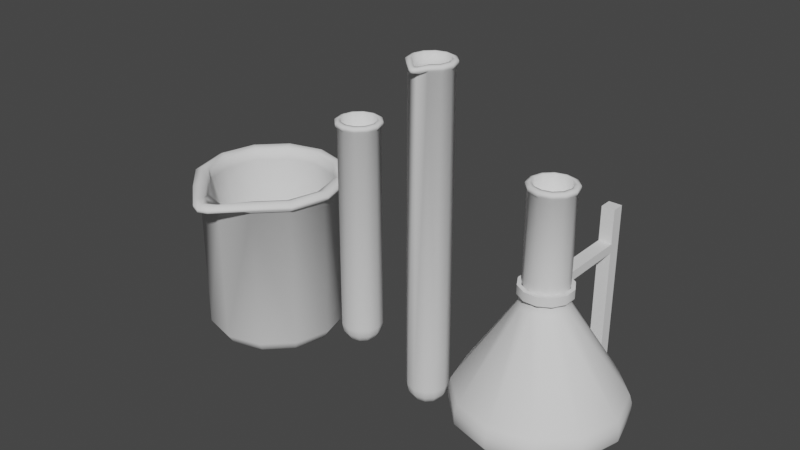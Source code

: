 # Source: flasks.blend  (saved by Blender 3.5.10; exported with 4.5.12 LTS)
import bpy
from mathutils import Matrix  # noqa: F401  (used for matrix-valued properties, if any)

bpy.ops.wm.read_factory_settings(use_empty=True)
scene = bpy.context.scene
scene.name = 'Scene'

# ---- collections
col_collection = bpy.data.collections.new('Collection'); scene.collection.children.link(col_collection)

# ---- node groups
ng_auto_smooth = bpy.data.node_groups.new('Auto Smooth', 'GeometryNodeTree')
_s = ng_auto_smooth.interface.new_socket(name='Geometry', in_out='OUTPUT', socket_type='NodeSocketGeometry')
_s = ng_auto_smooth.interface.new_socket(name='Geometry', in_out='INPUT', socket_type='NodeSocketGeometry')
_s = ng_auto_smooth.interface.new_socket(name='Angle', in_out='INPUT', socket_type='NodeSocketFloat')
_s.subtype = 'ANGLE'
_s.min_value = 0.0
_s.max_value = 3.142
ng_auto_smooth.is_modifier = True
_N = ng_auto_smooth.nodes; _L = ng_auto_smooth.links
n0 = _N.new('NodeGroupOutput'); n0.name = 'Group Output'; n0.location = (480, -100)
n1 = _N.new('NodeGroupInput'); n1.name = 'Group Input'; n1.location = (-420, -300)
n2 = _N.new('NodeGroupInput'); n2.name = 'Group Input.001'; n2.location = (-60, -100)
n3 = _N.new('GeometryNodeSetShadeSmooth'); n3.name = 'Set Shade Smooth'; n3.location = (120, -100)
n3.domain = 'EDGE'
n4 = _N.new('GeometryNodeSetShadeSmooth'); n4.name = 'Set Shade Smooth.001'; n4.location = (300, -100)
n5 = _N.new('GeometryNodeInputMeshEdgeAngle'); n5.name = 'Edge Angle'; n5.location = (-420, -220)
n6 = _N.new('GeometryNodeInputEdgeSmooth'); n6.name = 'Is Edge Smooth'; n6.location = (-60, -160)
n7 = _N.new('GeometryNodeInputShadeSmooth'); n7.name = 'Is Face Smooth'; n7.location = (-240, -340)
n8 = _N.new('FunctionNodeBooleanMath'); n8.name = 'Boolean Math'; n8.location = (-60, -220)
n9 = _N.new('FunctionNodeCompare'); n9.name = 'Compare'; n9.location = (-240, -180)
n9.operation = 'LESS_EQUAL'
_L.new(n5.outputs[0], n9.inputs[0])
_L.new(n4.outputs[0], n0.inputs[0])
_L.new(n1.outputs[1], n9.inputs[1])
_L.new(n9.outputs[0], n8.inputs[0])
_L.new(n7.outputs[0], n8.inputs[1])
_L.new(n2.outputs[0], n3.inputs[0])
_L.new(n6.outputs[0], n3.inputs[1])
_L.new(n3.outputs[0], n4.inputs[0])
_L.new(n8.outputs[0], n3.inputs[2])
n0.is_active_output = True

# ---- world
world_world = bpy.data.worlds.new('World'); scene.world = world_world
world_world.use_nodes = True; world_world.node_tree.nodes.clear()
_N = world_world.node_tree.nodes; _L = world_world.node_tree.links
n0 = _N.new('ShaderNodeOutputWorld'); n0.name = 'World Output'; n0.location = (300, 300)
n1 = _N.new('ShaderNodeBackground'); n1.name = 'Background'; n1.location = (10, 300)
n1.inputs[0].default_value = (0.05088, 0.05088, 0.05088, 1.0)
_L.new(n1.outputs[0], n0.inputs[0])
n0.is_active_output = True
world_world.color = (0.05088, 0.05088, 0.05088)
world_world.use_sun_shadow = False
world_world.sun_shadow_jitter_overblur = 0.0

# ---- meshes
me_cylinder = bpy.data.meshes.new('Cylinder')
me_cylinder.from_pydata([(1.007e-09, 0.05, 0.55), (0.025, 0.0433, 0.05), (0.025, 0.0433, 0.55), (0.0433, 0.025, 0.05), (0.0433, 0.025, 0.55), (0.05, -1.804e-08, 0.05), (0.05, -1.804e-08, 0.55), (0.0433, -0.025, 0.05), (0.0433, -0.025, 0.55), (0.025, -0.0433, 0.05), (0.025, -0.0433, 0.55), (1.007e-09, -0.05, 0.55), (-0.025, -0.0433, 0.05), (-0.025, -0.0433, 0.55), (-0.0433, -0.025, 0.05), (-0.0433, -0.025, 0.55), (-0.05, -1.804e-08, 0.05), (-0.05, -1.804e-08, 0.55), (-0.0433, 0.025, 0.55), (-0.025, 0.0433, 0.05), (-0.025, 0.0433, 0.55), (0.02309, 0.04, 0.03086), (0.01768, 0.03062, 0.01464), (0.009566, 0.01657, 0.003806), (0.04, 0.02309, 0.03086), (0.03062, 0.01768, 0.01464), (0.01657, 0.009566, 0.003806), (0.04619, -1.49e-09, 0.03086), (0.03535, -1.49e-09, 0.01464), (0.01913, -7.45e-10, 0.003806), (0.04, -0.02309, 0.03086), (0.03062, -0.01768, 0.01464), (0.01657, -0.009566, 0.003806), (0.02309, -0.04, 0.03086), (0.01768, -0.03062, 0.01464), (0.009566, -0.01657, 0.003806), (0.0, -0.05, 0.05), (0.0, -0.04619, 0.03086), (-2.98e-09, -0.03535, 0.01464), (0.0, -0.01913, 0.003806), (-0.02309, -0.04, 0.03086), (-0.01768, -0.03062, 0.01464), (-0.009566, -0.01657, 0.003806), (-0.04, -0.02309, 0.03086), (-0.03062, -0.01768, 0.01464), (-0.01657, -0.009566, 0.003806), (0.0, 0.0, 0.0), (-0.04619, -1.49e-09, 0.03086), (-0.03535, 5.96e-09, 0.01464), (-0.01913, -7.45e-10, 0.003806), (-0.0433, 0.025, 0.05), (-0.04, 0.02309, 0.03086), (-0.03062, 0.01768, 0.01464), (-0.01657, 0.009566, 0.003806), (-0.02309, 0.04, 0.03086), (-0.01768, 0.03062, 0.01464), (-0.009566, 0.01657, 0.003806), (0.0, 0.05, 0.05), (-1.49e-09, 0.04619, 0.03086), (5.96e-09, 0.03535, 0.01464), (-7.45e-10, 0.01913, 0.003806), (1.007e-09, 0.05448, 0.5547), (0.02724, 0.04718, 0.5547), (0.04718, 0.02724, 0.5547), (0.05448, -1.779e-08, 0.5547), (0.04718, -0.02724, 0.5547), (0.02724, -0.04718, 0.5547), (1.007e-09, -0.05448, 0.5547), (-0.02724, -0.04718, 0.5547), (-0.04718, -0.02724, 0.5547), (-0.05448, -1.779e-08, 0.5547), (-0.04718, 0.02724, 0.5547), (-0.02724, 0.04718, 0.5547), (1.007e-09, 0.05448, 0.5614), (0.02724, 0.04718, 0.5614), (0.04718, 0.02724, 0.5614), (0.05448, -1.779e-08, 0.5614), (0.04718, -0.02724, 0.5614), (0.02724, -0.04718, 0.5614), (1.007e-09, -0.05448, 0.5614), (-0.02724, -0.04718, 0.5614), (-0.04718, -0.02724, 0.5614), (-0.05448, -1.779e-08, 0.5614), (-0.04718, 0.02724, 0.5614), (-0.02724, 0.04718, 0.5614), (9.171e-10, 0.04816, 0.5644), (0.02408, 0.04171, 0.5644), (0.04171, 0.02408, 0.5644), (0.04816, -1.81e-08, 0.5644), (0.04171, -0.02408, 0.5644), (0.02408, -0.04171, 0.5644), (9.171e-10, -0.04816, 0.5644), (-0.02408, -0.04171, 0.5644), (-0.04171, -0.02408, 0.5644), (-0.04816, -1.81e-08, 0.5644), (-0.04171, 0.02408, 0.5644), (-0.02408, 0.04171, 0.5644), (8.274e-10, 0.04187, 0.5644), (0.02093, 0.03626, 0.5644), (0.03626, 0.02093, 0.5644), (0.04187, -1.833e-08, 0.5644), (0.03626, -0.02093, 0.5644), (0.02093, -0.03626, 0.5644), (8.274e-10, -0.04187, 0.5644), (-0.02093, -0.03626, 0.5644), (-0.03626, -0.02093, 0.5644), (-0.04187, -1.833e-08, 0.5644), (-0.03626, 0.02093, 0.5644), (-0.02093, 0.03626, 0.5644), (8.274e-10, 0.04187, 0.0503), (0.02093, 0.03626, 0.0503), (0.03626, 0.02093, 0.0503), (0.04187, -1.833e-08, 0.0503), (0.03626, -0.02093, 0.0503), (0.02093, -0.03626, 0.0503), (8.274e-10, -0.04187, 0.0503), (-0.02093, -0.03626, 0.0503), (-0.03626, -0.02093, 0.0503), (-0.04187, -1.833e-08, 0.0503), (-0.03626, 0.02093, 0.0503), (-0.02093, 0.03626, 0.0503), (2.556e-09, 0.03754, 0.03079), (0.01877, 0.03251, 0.03079), (0.03251, 0.01877, 0.03079), (0.03754, -1.865e-08, 0.03079), (0.03251, -0.01877, 0.03079), (0.01877, -0.03251, 0.03079), (2.556e-09, -0.03754, 0.03079), (-0.01877, -0.03251, 0.03079), (-0.03251, -0.01877, 0.03079), (-0.03754, -1.865e-08, 0.03079), (-0.03251, 0.01877, 0.03079), (-0.01877, 0.03251, 0.03079), (4.009e-09, 0.02753, 0.01435), (0.01376, 0.02384, 0.01435), (0.02384, 0.01376, 0.01435), (0.02753, -1.913e-08, 0.01435), (0.02384, -0.01376, 0.01435), (0.01376, -0.02384, 0.01435), (4.009e-09, -0.02753, 0.01435), (-0.01376, -0.02384, 0.01435), (-0.02384, -0.01376, 0.01435), (-0.02753, -1.913e-08, 0.01435), (-0.02384, 0.01376, 0.01435), (-0.01376, 0.02384, 0.01435)], [], [(57, 0, 2, 1), (1, 2, 4, 3), (3, 4, 6, 5), (5, 6, 8, 7), (7, 8, 10, 9), (9, 10, 11, 36), (36, 11, 13, 12), (12, 13, 15, 14), (14, 15, 17, 16), (16, 17, 18, 50), (20, 18, 71, 72), (50, 18, 20, 19), (19, 20, 0, 57), (46, 60, 23), (59, 58, 21, 22), (60, 59, 22, 23), (58, 57, 1, 21), (23, 22, 25, 26), (21, 1, 3, 24), (46, 23, 26), (22, 21, 24, 25), (24, 3, 5, 27), (46, 26, 29), (25, 24, 27, 28), (26, 25, 28, 29), (46, 29, 32), (28, 27, 30, 31), (29, 28, 31, 32), (27, 5, 7, 30), (32, 31, 34, 35), (30, 7, 9, 33), (46, 32, 35), (31, 30, 33, 34), (35, 34, 38, 39), (33, 9, 36, 37), (46, 35, 39), (34, 33, 37, 38), (46, 39, 42), (38, 37, 40, 41), (39, 38, 41, 42), (37, 36, 12, 40), (46, 42, 45), (41, 40, 43, 44), (42, 41, 44, 45), (40, 12, 14, 43), (45, 44, 48, 49), (43, 14, 16, 47), (46, 45, 49), (44, 43, 47, 48), (49, 48, 52, 53), (47, 16, 50, 51), (46, 49, 53), (48, 47, 51, 52), (46, 53, 56), (52, 51, 54, 55), (53, 52, 55, 56), (51, 50, 19, 54), (55, 54, 58, 59), (56, 55, 59, 60), (54, 19, 57, 58), (46, 56, 60), (68, 67, 79, 80), (11, 10, 66, 67), (17, 15, 69, 70), (15, 13, 68, 69), (13, 11, 67, 68), (10, 8, 65, 66), (0, 20, 72, 61), (8, 6, 64, 65), (18, 17, 70, 71), (6, 4, 63, 64), (4, 2, 62, 63), (2, 0, 61, 62), (80, 79, 91, 92), (65, 64, 76, 77), (72, 71, 83, 84), (62, 61, 73, 74), (69, 68, 80, 81), (66, 65, 77, 78), (61, 72, 84, 73), (63, 62, 74, 75), (70, 69, 81, 82), (67, 66, 78, 79), (64, 63, 75, 76), (71, 70, 82, 83), (95, 94, 106, 107), (77, 76, 88, 89), (84, 83, 95, 96), (74, 73, 85, 86), (81, 80, 92, 93), (78, 77, 89, 90), (73, 84, 96, 85), (75, 74, 86, 87), (82, 81, 93, 94), (79, 78, 90, 91), (76, 75, 87, 88), (83, 82, 94, 95), (100, 99, 111, 112), (92, 91, 103, 104), (89, 88, 100, 101), (96, 95, 107, 108), (86, 85, 97, 98), (93, 92, 104, 105), (90, 89, 101, 102), (85, 96, 108, 97), (87, 86, 98, 99), (94, 93, 105, 106), (91, 90, 102, 103), (88, 87, 99, 100), (112, 111, 123, 124), (107, 106, 118, 119), (104, 103, 115, 116), (101, 100, 112, 113), (108, 107, 119, 120), (98, 97, 109, 110), (105, 104, 116, 117), (102, 101, 113, 114), (97, 108, 120, 109), (99, 98, 110, 111), (106, 105, 117, 118), (103, 102, 114, 115), (127, 126, 138, 139), (119, 118, 130, 131), (116, 115, 127, 128), (113, 112, 124, 125), (120, 119, 131, 132), (110, 109, 121, 122), (117, 116, 128, 129), (114, 113, 125, 126), (109, 120, 132, 121), (111, 110, 122, 123), (118, 117, 129, 130), (115, 114, 126, 127), (134, 133, 144, 143, 142, 141, 140, 139, 138, 137, 136, 135), (124, 123, 135, 136), (131, 130, 142, 143), (128, 127, 139, 140), (125, 124, 136, 137), (132, 131, 143, 144), (122, 121, 133, 134), (129, 128, 140, 141), (126, 125, 137, 138), (121, 132, 144, 133), (123, 122, 134, 135), (130, 129, 141, 142)])
me_cylinder.polygons.foreach_set('use_smooth', [True] * 145)
_uv = me_cylinder.uv_layers.new(name='UVMap')
_uv.uv.foreach_set('vector', [1.0, 0.5, 1.0, 1.0, 0.9167, 1.0, 0.9167, 0.5, 0.9167, 0.5, 0.9167, 1.0, 0.8333, 1.0, 0.8333, 0.5, 0.8333, 0.5, 0.8333, 1.0, 0.75, 1.0, 0.75, 0.5, 0.75, 0.5, 0.75, 1.0, 0.6667, 1.0, 0.6667, 0.5, 0.6667, 0.5, 0.6667, 1.0, 0.5833, 1.0, 0.5833, 0.5, 0.5833, 0.5, 0.5833, 1.0, 0.5, 1.0, 0.5, 0.5, 0.5, 0.5, 0.5, 1.0, 0.4167, 1.0, 0.4167, 0.5, 0.4167, 0.5, 0.4167, 1.0, 0.3333, 1.0, 0.3333, 0.5, 0.3333, 0.5, 0.3333, 1.0, 0.25, 1.0, 0.25, 0.5, 0.25, 0.5, 0.25, 1.0, 0.1667, 1.0, 0.1667, 0.5, 0.08333, 1.0, 0.1667, 1.0, 0.1667, 1.0, 0.08333, 1.0, 0.1667, 0.5, 0.1667, 1.0, 0.08333, 1.0, 0.08333, 0.5, 0.08333, 0.5, 0.08333, 1.0, 7.451e-08, 1.0, 7.451e-08, 0.5, 0.7083, 0.0, 0.75, 0.125, 0.6667, 0.125, 0.75, 0.25, 0.75, 0.375, 0.6667, 0.375, 0.6667, 0.25, 0.75, 0.125, 0.75, 0.25, 0.6667, 0.25, 0.6667, 0.125, 0.75, 0.375, 0.75, 0.5, 0.6667, 0.5, 0.6667, 0.375, 0.6667, 0.125, 0.6667, 0.25, 0.5833, 0.25, 0.5833, 0.125, 0.6667, 0.375, 0.6667, 0.5, 0.5833, 0.5, 0.5833, 0.375, 0.625, 0.0, 0.6667, 0.125, 0.5833, 0.125, 0.6667, 0.25, 0.6667, 0.375, 0.5833, 0.375, 0.5833, 0.25, 0.5833, 0.375, 0.5833, 0.5, 0.5, 0.5, 0.5, 0.375, 0.5417, 0.0, 0.5833, 0.125, 0.5, 0.125, 0.5833, 0.25, 0.5833, 0.375, 0.5, 0.375, 0.5, 0.25, 0.5833, 0.125, 0.5833, 0.25, 0.5, 0.25, 0.5, 0.125, 0.4583, 0.0, 0.5, 0.125, 0.4167, 0.125, 0.5, 0.25, 0.5, 0.375, 0.4167, 0.375, 0.4167, 0.25, 0.5, 0.125, 0.5, 0.25, 0.4167, 0.25, 0.4167, 0.125, 0.5, 0.375, 0.5, 0.5, 0.4167, 0.5, 0.4167, 0.375, 0.4167, 0.125, 0.4167, 0.25, 0.3333, 0.25, 0.3333, 0.125, 0.4167, 0.375, 0.4167, 0.5, 0.3333, 0.5, 0.3333, 0.375, 0.375, 0.0, 0.4167, 0.125, 0.3333, 0.125, 0.4167, 0.25, 0.4167, 0.375, 0.3333, 0.375, 0.3333, 0.25, 0.3333, 0.125, 0.3333, 0.25, 0.25, 0.25, 0.25, 0.125, 0.3333, 0.375, 0.3333, 0.5, 0.25, 0.5, 0.25, 0.375, 0.2917, 0.0, 0.3333, 0.125, 0.25, 0.125, 0.3333, 0.25, 0.3333, 0.375, 0.25, 0.375, 0.25, 0.25, 0.2083, 0.0, 0.25, 0.125, 0.1667, 0.125, 0.25, 0.25, 0.25, 0.375, 0.1667, 0.375, 0.1667, 0.25, 0.25, 0.125, 0.25, 0.25, 0.1667, 0.25, 0.1667, 0.125, 0.25, 0.375, 0.25, 0.5, 0.1667, 0.5, 0.1667, 0.375, 0.125, 0.0, 0.1667, 0.125, 0.08333, 0.125, 0.1667, 0.25, 0.1667, 0.375, 0.08333, 0.375, 0.08333, 0.25, 0.1667, 0.125, 0.1667, 0.25, 0.08333, 0.25, 0.08333, 0.125, 0.1667, 0.375, 0.1667, 0.5, 0.08333, 0.5, 0.08333, 0.375, 0.08333, 0.125, 0.08333, 0.25, 0.0, 0.25, 2.98e-08, 0.125, 0.08333, 0.375, 0.08333, 0.5, 0.0, 0.5, 2.98e-08, 0.375, 0.04167, 0.0, 0.08333, 0.125, 2.98e-08, 0.125, 0.08333, 0.25, 0.08333, 0.375, 2.98e-08, 0.375, 0.0, 0.25, 1.0, 0.125, 1.0, 0.25, 0.9167, 0.25, 0.9167, 0.125, 1.0, 0.375, 1.0, 0.5, 0.9167, 0.5, 0.9167, 0.375, 0.9583, 0.0, 1.0, 0.125, 0.9167, 0.125, 1.0, 0.25, 1.0, 0.375, 0.9167, 0.375, 0.9167, 0.25, 0.875, 0.0, 0.9167, 0.125, 0.8333, 0.125, 0.9167, 0.25, 0.9167, 0.375, 0.8333, 0.375, 0.8333, 0.25, 0.9167, 0.125, 0.9167, 0.25, 0.8333, 0.25, 0.8333, 0.125, 0.9167, 0.375, 0.9167, 0.5, 0.8333, 0.5, 0.8333, 0.375, 0.8333, 0.25, 0.8333, 0.375, 0.75, 0.375, 0.75, 0.25, 0.8333, 0.125, 0.8333, 0.25, 0.75, 0.25, 0.75, 0.125, 0.8333, 0.375, 0.8333, 0.5, 0.75, 0.5, 0.75, 0.375, 0.7917, 0.0, 0.8333, 0.125, 0.75, 0.125, 0.4167, 1.0, 0.5, 1.0, 0.5, 1.0, 0.4167, 1.0, 0.5, 1.0, 0.5833, 1.0, 0.5833, 1.0, 0.5, 1.0, 0.25, 1.0, 0.3333, 1.0, 0.3333, 1.0, 0.25, 1.0, 0.3333, 1.0, 0.4167, 1.0, 0.4167, 1.0, 0.3333, 1.0, 0.4167, 1.0, 0.5, 1.0, 0.5, 1.0, 0.4167, 1.0, 0.5833, 1.0, 0.6667, 1.0, 0.6667, 1.0, 0.5833, 1.0, 7.451e-08, 1.0, 0.08333, 1.0, 0.08333, 1.0, 7.451e-08, 1.0, 0.6667, 1.0, 0.75, 1.0, 0.75, 1.0, 0.6667, 1.0, 0.1667, 1.0, 0.25, 1.0, 0.25, 1.0, 0.1667, 1.0, 0.75, 1.0, 0.8333, 1.0, 0.8333, 1.0, 0.75, 1.0, 0.8333, 1.0, 0.9167, 1.0, 0.9167, 1.0, 0.8333, 1.0, 0.9167, 1.0, 1.0, 1.0, 1.0, 1.0, 0.9167, 1.0, 0.4167, 1.0, 0.5, 1.0, 0.5, 1.0, 0.4167, 1.0, 0.6667, 1.0, 0.75, 1.0, 0.75, 1.0, 0.6667, 1.0, 0.08333, 1.0, 0.1667, 1.0, 0.1667, 1.0, 0.08333, 1.0, 0.9167, 1.0, 1.0, 1.0, 1.0, 1.0, 0.9167, 1.0, 0.3333, 1.0, 0.4167, 1.0, 0.4167, 1.0, 0.3333, 1.0, 0.5833, 1.0, 0.6667, 1.0, 0.6667, 1.0, 0.5833, 1.0, 7.451e-08, 1.0, 0.08333, 1.0, 0.08333, 1.0, 7.451e-08, 1.0, 0.8333, 1.0, 0.9167, 1.0, 0.9167, 1.0, 0.8333, 1.0, 0.25, 1.0, 0.3333, 1.0, 0.3333, 1.0, 0.25, 1.0, 0.5, 1.0, 0.5833, 1.0, 0.5833, 1.0, 0.5, 1.0, 0.75, 1.0, 0.8333, 1.0, 0.8333, 1.0, 0.75, 1.0, 0.1667, 1.0, 0.25, 1.0, 0.25, 1.0, 0.1667, 1.0, 0.1667, 1.0, 0.25, 1.0, 0.25, 1.0, 0.1667, 1.0, 0.6667, 1.0, 0.75, 1.0, 0.75, 1.0, 0.6667, 1.0, 0.08333, 1.0, 0.1667, 1.0, 0.1667, 1.0, 0.08333, 1.0, 0.9167, 1.0, 1.0, 1.0, 1.0, 1.0, 0.9167, 1.0, 0.3333, 1.0, 0.4167, 1.0, 0.4167, 1.0, 0.3333, 1.0, 0.5833, 1.0, 0.6667, 1.0, 0.6667, 1.0, 0.5833, 1.0, 7.451e-08, 1.0, 0.08333, 1.0, 0.08333, 1.0, 7.451e-08, 1.0, 0.8333, 1.0, 0.9167, 1.0, 0.9167, 1.0, 0.8333, 1.0, 0.25, 1.0, 0.3333, 1.0, 0.3333, 1.0, 0.25, 1.0, 0.5, 1.0, 0.5833, 1.0, 0.5833, 1.0, 0.5, 1.0, 0.75, 1.0, 0.8333, 1.0, 0.8333, 1.0, 0.75, 1.0, 0.1667, 1.0, 0.25, 1.0, 0.25, 1.0, 0.1667, 1.0, 0.75, 1.0, 0.8333, 1.0, 0.8333, 1.0, 0.75, 1.0, 0.4167, 1.0, 0.5, 1.0, 0.5, 1.0, 0.4167, 1.0, 0.6667, 1.0, 0.75, 1.0, 0.75, 1.0, 0.6667, 1.0, 0.08333, 1.0, 0.1667, 1.0, 0.1667, 1.0, 0.08333, 1.0, 0.9167, 1.0, 1.0, 1.0, 1.0, 1.0, 0.9167, 1.0, 0.3333, 1.0, 0.4167, 1.0, 0.4167, 1.0, 0.3333, 1.0, 0.5833, 1.0, 0.6667, 1.0, 0.6667, 1.0, 0.5833, 1.0, 7.451e-08, 1.0, 0.08333, 1.0, 0.08333, 1.0, 7.451e-08, 1.0, 0.8333, 1.0, 0.9167, 1.0, 0.9167, 1.0, 0.8333, 1.0, 0.25, 1.0, 0.3333, 1.0, 0.3333, 1.0, 0.25, 1.0, 0.5, 1.0, 0.5833, 1.0, 0.5833, 1.0, 0.5, 1.0, 0.75, 1.0, 0.8333, 1.0, 0.8333, 1.0, 0.75, 1.0, 0.75, 1.0, 0.8333, 1.0, 0.8333, 1.0, 0.75, 1.0, 0.1667, 1.0, 0.25, 1.0, 0.25, 1.0, 0.1667, 1.0, 0.4167, 1.0, 0.5, 1.0, 0.5, 1.0, 0.4167, 1.0, 0.6667, 1.0, 0.75, 1.0, 0.75, 1.0, 0.6667, 1.0, 0.08333, 1.0, 0.1667, 1.0, 0.1667, 1.0, 0.08333, 1.0, 0.9167, 1.0, 1.0, 1.0, 1.0, 1.0, 0.9167, 1.0, 0.3333, 1.0, 0.4167, 1.0, 0.4167, 1.0, 0.3333, 1.0, 0.5833, 1.0, 0.6667, 1.0, 0.6667, 1.0, 0.5833, 1.0, 7.451e-08, 1.0, 0.08333, 1.0, 0.08333, 1.0, 7.451e-08, 1.0, 0.8333, 1.0, 0.9167, 1.0, 0.9167, 1.0, 0.8333, 1.0, 0.25, 1.0, 0.3333, 1.0, 0.3333, 1.0, 0.25, 1.0, 0.5, 1.0, 0.5833, 1.0, 0.5833, 1.0, 0.5, 1.0, 0.5, 1.0, 0.5833, 1.0, 0.5833, 1.0, 0.5, 1.0, 0.1667, 1.0, 0.25, 1.0, 0.25, 1.0, 0.1667, 1.0, 0.4167, 1.0, 0.5, 1.0, 0.5, 1.0, 0.4167, 1.0, 0.6667, 1.0, 0.75, 1.0, 0.75, 1.0, 0.6667, 1.0, 0.08333, 1.0, 0.1667, 1.0, 0.1667, 1.0, 0.08333, 1.0, 0.9167, 1.0, 1.0, 1.0, 1.0, 1.0, 0.9167, 1.0, 0.3333, 1.0, 0.4167, 1.0, 0.4167, 1.0, 0.3333, 1.0, 0.5833, 1.0, 0.6667, 1.0, 0.6667, 1.0, 0.5833, 1.0, 7.451e-08, 1.0, 0.08333, 1.0, 0.08333, 1.0, 7.451e-08, 1.0, 0.8333, 1.0, 0.9167, 1.0, 0.9167, 1.0, 0.8333, 1.0, 0.25, 1.0, 0.3333, 1.0, 0.3333, 1.0, 0.25, 1.0, 0.5, 1.0, 0.5833, 1.0, 0.5833, 1.0, 0.5, 1.0, 0.37, 0.4578, 0.25, 0.49, 0.13, 0.4578, 0.04215, 0.37, 0.01, 0.25, 0.04215, 0.13, 0.13, 0.04215, 0.25, 0.01, 0.37, 0.04215, 0.4578, 0.13, 0.49, 0.25, 0.4578, 0.37, 0.75, 1.0, 0.8333, 1.0, 0.8333, 1.0, 0.75, 1.0, 0.1667, 1.0, 0.25, 1.0, 0.25, 1.0, 0.1667, 1.0, 0.4167, 1.0, 0.5, 1.0, 0.5, 1.0, 0.4167, 1.0, 0.6667, 1.0, 0.75, 1.0, 0.75, 1.0, 0.6667, 1.0, 0.08333, 1.0, 0.1667, 1.0, 0.1667, 1.0, 0.08333, 1.0, 0.9167, 1.0, 1.0, 1.0, 1.0, 1.0, 0.9167, 1.0, 0.3333, 1.0, 0.4167, 1.0, 0.4167, 1.0, 0.3333, 1.0, 0.5833, 1.0, 0.6667, 1.0, 0.6667, 1.0, 0.5833, 1.0, 7.451e-08, 1.0, 0.08333, 1.0, 0.08333, 1.0, 7.451e-08, 1.0, 0.8333, 1.0, 0.9167, 1.0, 0.9167, 1.0, 0.8333, 1.0, 0.25, 1.0, 0.3333, 1.0, 0.3333, 1.0, 0.25, 1.0])
me_cylinder.update()
me_cylinder_002 = bpy.data.meshes.new('Cylinder.002')
me_cylinder_002.from_pydata([(3.874e-07, 0.05, 0.5354), (0.025, 0.0433, 0.5354), (0.0433, 0.025, 0.5354), (0.05, -1.351e-07, 0.5354), (0.0433, -0.025, 0.5354), (0.025, -0.0433, 0.5354), (3.874e-07, -0.05, 0.5354), (-0.025, -0.0433, 0.5354), (-0.0433, -0.025, 0.5354), (-0.05, -1.351e-07, 0.5354), (-0.0433, 0.025, 0.5354), (-0.025, 0.0433, 0.5354), (0.07424, 0.1286, 0.0), (0.1286, 0.07424, 0.0), (0.1485, -5.713e-09, 0.0), (0.1286, -0.07424, 0.0), (0.07424, -0.1286, 0.0), (-1.079e-08, -0.1485, 0.0), (-0.07424, -0.1286, 0.0), (-0.1286, -0.07424, 0.0), (-0.1485, 2.558e-08, 0.0), (-0.1286, 0.07424, 0.0), (-0.07424, 0.1286, 0.0), (2.676e-08, 0.1485, 0.0), (3.874e-07, 0.05448, 0.54), (0.02724, 0.04718, 0.54), (0.04718, 0.02724, 0.54), (0.05448, -1.349e-07, 0.54), (0.04718, -0.02724, 0.54), (0.02724, -0.04718, 0.54), (3.874e-07, -0.05448, 0.54), (-0.02724, -0.04718, 0.54), (-0.04718, -0.02724, 0.54), (-0.05448, -1.349e-07, 0.54), (-0.04718, 0.02724, 0.54), (-0.02724, 0.04718, 0.54), (3.874e-07, 0.05448, 0.5468), (0.02724, 0.04718, 0.5468), (0.04718, 0.02724, 0.5468), (0.05448, -1.349e-07, 0.5468), (0.04718, -0.02724, 0.5468), (0.02724, -0.04718, 0.5468), (3.874e-07, -0.05448, 0.5468), (-0.02724, -0.04718, 0.5468), (-0.04718, -0.02724, 0.5468), (-0.05448, -1.349e-07, 0.5468), (-0.04718, 0.02724, 0.5468), (-0.02724, 0.04718, 0.5468), (3.873e-07, 0.04816, 0.5498), (0.02408, 0.04171, 0.5498), (0.04171, 0.02408, 0.5498), (0.04816, -1.352e-07, 0.5498), (0.04171, -0.02408, 0.5498), (0.02408, -0.04171, 0.5498), (3.873e-07, -0.04816, 0.5498), (-0.02408, -0.04171, 0.5498), (-0.04171, -0.02408, 0.5498), (-0.04816, -1.352e-07, 0.5498), (-0.04171, 0.02408, 0.5498), (-0.02408, 0.04171, 0.5498), (3.873e-07, 0.04187, 0.5498), (0.02093, 0.03626, 0.5498), (0.03626, 0.02093, 0.5498), (0.04187, -1.354e-07, 0.5498), (0.03626, -0.02093, 0.5498), (0.02093, -0.03626, 0.5498), (3.873e-07, -0.04187, 0.5498), (-0.02093, -0.03626, 0.5498), (-0.03626, -0.02093, 0.5498), (-0.04187, -1.354e-07, 0.5498), (-0.03626, 0.02093, 0.5498), (-0.02093, 0.03626, 0.5498), (5.206e-09, 0.1758, 0.03566), (0.08792, 0.1523, 0.03566), (0.1523, 0.08792, 0.03566), (0.1758, -7.644e-08, 0.03566), (0.1523, -0.08792, 0.03566), (0.08792, -0.1523, 0.03566), (5.206e-09, -0.1758, 0.03566), (-0.08792, -0.1523, 0.03566), (-0.1523, -0.08792, 0.03566), (-0.1758, -7.644e-08, 0.03566), (-0.1523, 0.08792, 0.03566), (-0.08792, 0.1523, 0.03566), (1.247e-08, 0.1577, 0.01614), (0.07883, 0.1365, 0.01614), (0.1365, 0.07883, 0.01614), (0.1577, -7.777e-08, 0.01614), (0.1365, -0.07883, 0.01614), (0.07883, -0.1365, 0.01614), (1.247e-08, -0.1577, 0.01614), (-0.07883, -0.1365, 0.01614), (-0.1365, -0.07883, 0.01614), (-0.1577, -7.777e-08, 0.01614), (-0.1365, 0.07883, 0.01614), (-0.07883, 0.1365, 0.01614), (1.857e-08, 0.1156, 0.01085), (0.05781, 0.1001, 0.01085), (0.1001, 0.05781, 0.01085), (0.1156, -7.98e-08, 0.01085), (0.1001, -0.05781, 0.01085), (0.05781, -0.1001, 0.01085), (1.857e-08, -0.1156, 0.01085), (-0.05781, -0.1001, 0.01085), (-0.1001, -0.05781, 0.01085), (-0.1156, -7.98e-08, 0.01085), (-0.1001, 0.05781, 0.01085), (-0.05781, 0.1001, 0.01085), (0.03626, 0.02093, 0.289), (0.04187, -1.354e-07, 0.289), (-0.04187, -1.354e-07, 0.289), (-0.03626, 0.02093, 0.289), (3.873e-07, -0.04187, 0.289), (-0.02093, -0.03626, 0.289), (0.03626, -0.02093, 0.289), (-0.02093, 0.03626, 0.289), (3.873e-07, 0.04187, 0.289), (0.02093, 0.03626, 0.289), (-0.03626, -0.02093, 0.289), (0.02093, -0.03626, 0.289), (0.09725, 0.1684, 0.05557), (0.09437, 0.1635, 0.07533), (0.1635, 0.09437, 0.07533), (0.1684, 0.09725, 0.05557), (0.1887, -1.299e-07, 0.07533), (0.1945, -1.032e-07, 0.05557), (0.1635, -0.09437, 0.07533), (0.1684, -0.09725, 0.05557), (0.09437, -0.1635, 0.07533), (0.09725, -0.1684, 0.05557), (-0.09725, -0.1684, 0.05557), (-0.09437, -0.1635, 0.07533), (-0.1635, -0.09437, 0.07533), (-0.1684, -0.09725, 0.05557), (-0.1887, -1.299e-07, 0.07533), (-0.1945, -1.032e-07, 0.05557), (-0.09725, 0.1684, 0.05557), (-0.09437, 0.1635, 0.07533), (0.0918, 0.159, 0.01252), (0.09707, 0.1681, 0.02691), (0.1681, 0.09707, 0.02691), (0.159, 0.0918, 0.01252), (0.1941, -3.22e-08, 0.02691), (0.1836, -5.713e-09, 0.01252), (0.1681, -0.09707, 0.02691), (0.159, -0.0918, 0.01252), (0.09707, -0.1681, 0.02691), (0.0918, -0.159, 0.01252), (7.538e-08, -0.1945, 0.05557), (1.073e-07, -0.1887, 0.07533), (2.174e-08, -0.1941, 0.02691), (-1.126e-09, -0.1836, 0.01252), (-0.09707, -0.1681, 0.02691), (-0.0918, -0.159, 0.01252), (-0.1681, -0.09707, 0.02691), (-0.159, -0.0918, 0.01252), (-0.1941, -3.22e-08, 0.02691), (-0.1836, 1.428e-09, 0.01252), (-0.1684, 0.09724, 0.05557), (-0.1634, 0.09437, 0.07533), (-0.1681, 0.09706, 0.02691), (-0.159, 0.0918, 0.01252), (-0.09707, 0.1681, 0.02691), (-0.0918, 0.159, 0.01252), (1.073e-07, 0.1887, 0.07533), (7.404e-08, 0.1945, 0.05557), (1.682e-08, 0.1941, 0.02691), (2.613e-09, 0.1836, 0.01252), (0.0275, 0.04763, 0.2813), (0.025, 0.0433, 0.2981), (0.02573, 0.04457, 0.2894), (0.04763, 0.0275, 0.2813), (0.0433, 0.025, 0.2981), (0.04457, 0.02573, 0.2894), (0.05499, -1.349e-07, 0.2813), (0.05, -1.351e-07, 0.2981), (0.05146, -1.35e-07, 0.2894), (0.04763, -0.0275, 0.2813), (0.0433, -0.025, 0.2981), (0.04457, -0.02573, 0.2894), (0.0275, -0.04763, 0.2813), (0.025, -0.0433, 0.2981), (0.02573, -0.04457, 0.2894), (-0.0275, -0.04763, 0.2813), (-0.025, -0.0433, 0.2981), (-0.02573, -0.04457, 0.2894), (-0.04763, -0.0275, 0.2813), (-0.0433, -0.025, 0.2981), (-0.04457, -0.02573, 0.2894), (-0.05499, -1.349e-07, 0.2813), (-0.05, -1.351e-07, 0.2981), (-0.05146, -1.351e-07, 0.2894), (-0.0275, 0.04763, 0.2813), (-0.025, 0.0433, 0.2981), (-0.02573, 0.04457, 0.2894), (-0.04762, 0.0275, 0.2813), (-0.0433, 0.025, 0.2981), (-0.04457, 0.02573, 0.2894), (3.769e-07, -0.05499, 0.2813), (3.869e-07, -0.05, 0.2981), (3.84e-07, -0.05146, 0.2894), (3.869e-07, 0.05, 0.2981), (3.769e-07, 0.05499, 0.2813), (3.84e-07, 0.05146, 0.2894)], [], [(164, 202, 168, 121), (121, 168, 171, 122), (122, 171, 174, 124), (124, 174, 177, 126), (126, 177, 180, 128), (128, 180, 198, 149), (149, 198, 183, 131), (131, 183, 186, 132), (132, 186, 189, 134), (134, 189, 195, 159), (11, 10, 34, 35), (159, 195, 192, 137), (137, 192, 202, 164), (13, 141, 143, 14), (175, 3, 4, 178), (166, 165, 120, 139), (23, 167, 138, 12), (178, 4, 5, 181), (14, 143, 145, 15), (15, 145, 147, 16), (181, 5, 6, 199), (184, 7, 8, 187), (16, 147, 151, 17), (187, 8, 9, 190), (17, 151, 153, 18), (18, 153, 155, 19), (190, 9, 10, 196), (19, 155, 157, 20), (150, 148, 130, 152), (193, 11, 0, 201), (20, 157, 161, 21), (21, 161, 163, 22), (22, 163, 167, 23), (162, 136, 165, 166), (13, 14, 15, 16, 17, 18, 19, 20, 21, 22, 23, 12), (12, 138, 141, 13), (31, 30, 42, 43), (6, 5, 29, 30), (9, 8, 32, 33), (8, 7, 31, 32), (7, 6, 30, 31), (5, 4, 28, 29), (0, 11, 35, 24), (4, 3, 27, 28), (10, 9, 33, 34), (3, 2, 26, 27), (2, 1, 25, 26), (1, 0, 24, 25), (43, 42, 54, 55), (28, 27, 39, 40), (35, 34, 46, 47), (25, 24, 36, 37), (32, 31, 43, 44), (29, 28, 40, 41), (24, 35, 47, 36), (26, 25, 37, 38), (33, 32, 44, 45), (30, 29, 41, 42), (27, 26, 38, 39), (34, 33, 45, 46), (58, 57, 69, 70), (40, 39, 51, 52), (47, 46, 58, 59), (37, 36, 48, 49), (44, 43, 55, 56), (41, 40, 52, 53), (36, 47, 59, 48), (38, 37, 49, 50), (45, 44, 56, 57), (42, 41, 53, 54), (39, 38, 50, 51), (46, 45, 57, 58), (109, 108, 74, 75), (55, 54, 66, 67), (52, 51, 63, 64), (59, 58, 70, 71), (49, 48, 60, 61), (56, 55, 67, 68), (53, 52, 64, 65), (48, 59, 71, 60), (50, 49, 61, 62), (57, 56, 68, 69), (54, 53, 65, 66), (51, 50, 62, 63), (75, 74, 86, 87), (111, 110, 81, 82), (113, 112, 78, 79), (114, 109, 75, 76), (115, 111, 82, 83), (117, 116, 72, 73), (118, 113, 79, 80), (119, 114, 76, 77), (116, 115, 83, 72), (108, 117, 73, 74), (110, 118, 80, 81), (112, 119, 77, 78), (90, 89, 101, 102), (82, 81, 93, 94), (79, 78, 90, 91), (76, 75, 87, 88), (83, 82, 94, 95), (73, 72, 84, 85), (80, 79, 91, 92), (77, 76, 88, 89), (72, 83, 95, 84), (74, 73, 85, 86), (81, 80, 92, 93), (78, 77, 89, 90), (97, 96, 107, 106, 105, 104, 103, 102, 101, 100, 99, 98), (87, 86, 98, 99), (94, 93, 105, 106), (91, 90, 102, 103), (88, 87, 99, 100), (95, 94, 106, 107), (85, 84, 96, 97), (92, 91, 103, 104), (89, 88, 100, 101), (84, 95, 107, 96), (86, 85, 97, 98), (93, 92, 104, 105), (160, 158, 136, 162), (196, 10, 11, 193), (156, 135, 158, 160), (154, 133, 135, 156), (152, 130, 133, 154), (199, 6, 7, 184), (146, 129, 148, 150), (144, 127, 129, 146), (142, 125, 127, 144), (140, 123, 125, 142), (139, 120, 123, 140), (201, 0, 1, 169), (66, 65, 119, 112), (69, 68, 118, 110), (62, 61, 117, 108), (60, 71, 115, 116), (65, 64, 114, 119), (68, 67, 113, 118), (61, 60, 116, 117), (71, 70, 111, 115), (64, 63, 109, 114), (67, 66, 112, 113), (70, 69, 110, 111), (63, 62, 108, 109), (121, 122, 123, 120), (122, 124, 125, 123), (124, 126, 127, 125), (126, 128, 129, 127), (131, 132, 133, 130), (132, 134, 135, 133), (141, 138, 139, 140), (143, 141, 140, 142), (142, 144, 145, 143), (147, 145, 144, 146), (151, 147, 146, 150), (150, 152, 153, 151), (152, 154, 155, 153), (157, 155, 154, 156), (161, 157, 156, 160), (137, 164, 165, 136), (159, 137, 136, 158), (160, 162, 163, 161), (134, 159, 158, 135), (149, 131, 130, 148), (162, 166, 167, 163), (128, 149, 148, 129), (164, 121, 120, 165), (166, 139, 138, 167), (172, 2, 3, 175), (193, 201, 203, 194), (194, 203, 202, 192), (196, 193, 194, 197), (197, 194, 192, 195), (190, 196, 197, 191), (191, 197, 195, 189), (187, 190, 191, 188), (188, 191, 189, 186), (184, 187, 188, 185), (185, 188, 186, 183), (199, 184, 185, 200), (200, 185, 183, 198), (181, 199, 200, 182), (182, 200, 198, 180), (178, 181, 182, 179), (179, 182, 180, 177), (175, 178, 179, 176), (176, 179, 177, 174), (172, 175, 176, 173), (173, 176, 174, 171), (169, 172, 173, 170), (170, 173, 171, 168), (201, 169, 170, 203), (203, 170, 168, 202), (169, 1, 2, 172)])
me_cylinder_002.polygons.foreach_set('use_smooth', [True] * 194)
_uv = me_cylinder_002.uv_layers.new(name='UVMap')
_uv.uv.foreach_set('vector', [1.0, 0.5102, 1.0, 0.7414, 0.9167, 0.7414, 0.9167, 0.5102, 0.9167, 0.5102, 0.9167, 0.7414, 0.8333, 0.7414, 0.8333, 0.5102, 0.8333, 0.5102, 0.8333, 0.7414, 0.75, 0.7414, 0.75, 0.5102, 0.75, 0.5102, 0.75, 0.7414, 0.6667, 0.7414, 0.6667, 0.5102, 0.6667, 0.5102, 0.6667, 0.7414, 0.5833, 0.7414, 0.5833, 0.5102, 0.5833, 0.5102, 0.5833, 0.7414, 0.5, 0.7414, 0.5, 0.5102, 0.5, 0.5102, 0.5, 0.7414, 0.4167, 0.7414, 0.4167, 0.5102, 0.4167, 0.5102, 0.4167, 0.7414, 0.3333, 0.7414, 0.3333, 0.5102, 0.3333, 0.5102, 0.3333, 0.7414, 0.25, 0.7414, 0.25, 0.5102, 0.25, 0.5102, 0.25, 0.7414, 0.1667, 0.7414, 0.1667, 0.5102, 0.08333, 1.0, 0.1667, 1.0, 0.1667, 1.0, 0.08333, 1.0, 0.1667, 0.5102, 0.1667, 0.7414, 0.08333, 0.7414, 0.08333, 0.5102, 0.08333, 0.5102, 0.08333, 0.7414, 7.451e-08, 0.7414, 7.451e-08, 0.5102, 0.5833, 0.25, 0.5833, 0.3465, 0.5, 0.3465, 0.5, 0.25, 0.75, 0.7592, 0.75, 1.0, 0.6667, 1.0, 0.6667, 0.7592, 0.75, 0.4017, 0.75, 0.4733, 0.6667, 0.4733, 0.6667, 0.4017, 0.75, 0.25, 0.75, 0.3465, 0.6667, 0.3465, 0.6667, 0.25, 0.6667, 0.7592, 0.6667, 1.0, 0.5833, 1.0, 0.5833, 0.7592, 0.5, 0.25, 0.5, 0.3465, 0.4167, 0.3465, 0.4167, 0.25, 0.4167, 0.25, 0.4167, 0.3465, 0.3333, 0.3465, 0.3333, 0.25, 0.5833, 0.7592, 0.5833, 1.0, 0.5, 1.0, 0.5, 0.7592, 0.4167, 0.7592, 0.4167, 1.0, 0.3333, 1.0, 0.3333, 0.7592, 0.3333, 0.25, 0.3333, 0.3465, 0.25, 0.3465, 0.25, 0.25, 0.3333, 0.7592, 0.3333, 1.0, 0.25, 1.0, 0.25, 0.7592, 0.25, 0.25, 0.25, 0.3465, 0.1667, 0.3465, 0.1667, 0.25, 0.1667, 0.25, 0.1667, 0.3465, 0.08333, 0.3465, 0.08333, 0.25, 0.25, 0.7592, 0.25, 1.0, 0.1667, 1.0, 0.1667, 0.7592, 0.08333, 0.25, 0.08333, 0.3465, 2.3e-08, 0.3465, 0.0, 0.25, 0.25, 0.4017, 0.25, 0.4733, 0.1667, 0.4733, 0.1667, 0.4017, 0.08333, 0.7592, 0.08333, 1.0, 7.451e-08, 1.0, 7.451e-08, 0.7592, 1.0, 0.25, 1.0, 0.3465, 0.9167, 0.3465, 0.9167, 0.25, 0.9167, 0.25, 0.9167, 0.3465, 0.8333, 0.3465, 0.8333, 0.25, 0.8333, 0.25, 0.8333, 0.3465, 0.75, 0.3465, 0.75, 0.25, 0.8333, 0.4017, 0.8333, 0.4733, 0.75, 0.4733, 0.75, 0.4017, 0.5833, 0.25, 0.5, 0.25, 0.4167, 0.25, 0.3333, 0.25, 0.25, 0.25, 0.1667, 0.25, 0.08333, 0.25, 0.0, 0.25, 0.9167, 0.25, 0.8333, 0.25, 0.75, 0.25, 0.6667, 0.25, 0.6667, 0.25, 0.6667, 0.3465, 0.5833, 0.3465, 0.5833, 0.25, 0.4167, 1.0, 0.5, 1.0, 0.5, 1.0, 0.4167, 1.0, 0.5, 1.0, 0.5833, 1.0, 0.5833, 1.0, 0.5, 1.0, 0.25, 1.0, 0.3333, 1.0, 0.3333, 1.0, 0.25, 1.0, 0.3333, 1.0, 0.4167, 1.0, 0.4167, 1.0, 0.3333, 1.0, 0.4167, 1.0, 0.5, 1.0, 0.5, 1.0, 0.4167, 1.0, 0.5833, 1.0, 0.6667, 1.0, 0.6667, 1.0, 0.5833, 1.0, 7.451e-08, 1.0, 0.08333, 1.0, 0.08333, 1.0, 7.451e-08, 1.0, 0.6667, 1.0, 0.75, 1.0, 0.75, 1.0, 0.6667, 1.0, 0.1667, 1.0, 0.25, 1.0, 0.25, 1.0, 0.1667, 1.0, 0.75, 1.0, 0.8333, 1.0, 0.8333, 1.0, 0.75, 1.0, 0.8333, 1.0, 0.9167, 1.0, 0.9167, 1.0, 0.8333, 1.0, 0.9167, 1.0, 1.0, 1.0, 1.0, 1.0, 0.9167, 1.0, 0.4167, 1.0, 0.5, 1.0, 0.5, 1.0, 0.4167, 1.0, 0.6667, 1.0, 0.75, 1.0, 0.75, 1.0, 0.6667, 1.0, 0.08333, 1.0, 0.1667, 1.0, 0.1667, 1.0, 0.08333, 1.0, 0.9167, 1.0, 1.0, 1.0, 1.0, 1.0, 0.9167, 1.0, 0.3333, 1.0, 0.4167, 1.0, 0.4167, 1.0, 0.3333, 1.0, 0.5833, 1.0, 0.6667, 1.0, 0.6667, 1.0, 0.5833, 1.0, 7.451e-08, 1.0, 0.08333, 1.0, 0.08333, 1.0, 7.451e-08, 1.0, 0.8333, 1.0, 0.9167, 1.0, 0.9167, 1.0, 0.8333, 1.0, 0.25, 1.0, 0.3333, 1.0, 0.3333, 1.0, 0.25, 1.0, 0.5, 1.0, 0.5833, 1.0, 0.5833, 1.0, 0.5, 1.0, 0.75, 1.0, 0.8333, 1.0, 0.8333, 1.0, 0.75, 1.0, 0.1667, 1.0, 0.25, 1.0, 0.25, 1.0, 0.1667, 1.0, 0.1667, 1.0, 0.25, 1.0, 0.25, 1.0, 0.1667, 1.0, 0.6667, 1.0, 0.75, 1.0, 0.75, 1.0, 0.6667, 1.0, 0.08333, 1.0, 0.1667, 1.0, 0.1667, 1.0, 0.08333, 1.0, 0.9167, 1.0, 1.0, 1.0, 1.0, 1.0, 0.9167, 1.0, 0.3333, 1.0, 0.4167, 1.0, 0.4167, 1.0, 0.3333, 1.0, 0.5833, 1.0, 0.6667, 1.0, 0.6667, 1.0, 0.5833, 1.0, 7.451e-08, 1.0, 0.08333, 1.0, 0.08333, 1.0, 7.451e-08, 1.0, 0.8333, 1.0, 0.9167, 1.0, 0.9167, 1.0, 0.8333, 1.0, 0.25, 1.0, 0.3333, 1.0, 0.3333, 1.0, 0.25, 1.0, 0.5, 1.0, 0.5833, 1.0, 0.5833, 1.0, 0.5, 1.0, 0.75, 1.0, 0.8333, 1.0, 0.8333, 1.0, 0.75, 1.0, 0.1667, 1.0, 0.25, 1.0, 0.25, 1.0, 0.1667, 1.0, 0.75, 1.0, 0.8333, 1.0, 0.8333, 1.0, 0.75, 1.0, 0.4167, 1.0, 0.5, 1.0, 0.5, 1.0, 0.4167, 1.0, 0.6667, 1.0, 0.75, 1.0, 0.75, 1.0, 0.6667, 1.0, 0.08333, 1.0, 0.1667, 1.0, 0.1667, 1.0, 0.08333, 1.0, 0.9167, 1.0, 1.0, 1.0, 1.0, 1.0, 0.9167, 1.0, 0.3333, 1.0, 0.4167, 1.0, 0.4167, 1.0, 0.3333, 1.0, 0.5833, 1.0, 0.6667, 1.0, 0.6667, 1.0, 0.5833, 1.0, 7.451e-08, 1.0, 0.08333, 1.0, 0.08333, 1.0, 7.451e-08, 1.0, 0.8333, 1.0, 0.9167, 1.0, 0.9167, 1.0, 0.8333, 1.0, 0.25, 1.0, 0.3333, 1.0, 0.3333, 1.0, 0.25, 1.0, 0.5, 1.0, 0.5833, 1.0, 0.5833, 1.0, 0.5, 1.0, 0.75, 1.0, 0.8333, 1.0, 0.8333, 1.0, 0.75, 1.0, 0.75, 1.0, 0.8333, 1.0, 0.8333, 1.0, 0.75, 1.0, 0.1667, 1.0, 0.25, 1.0, 0.25, 1.0, 0.1667, 1.0, 0.4167, 1.0, 0.5, 1.0, 0.5, 1.0, 0.4167, 1.0, 0.6667, 1.0, 0.75, 1.0, 0.75, 1.0, 0.6667, 1.0, 0.08333, 1.0, 0.1667, 1.0, 0.1667, 1.0, 0.08333, 1.0, 0.9167, 1.0, 1.0, 1.0, 1.0, 1.0, 0.9167, 1.0, 0.3333, 1.0, 0.4167, 1.0, 0.4167, 1.0, 0.3333, 1.0, 0.5833, 1.0, 0.6667, 1.0, 0.6667, 1.0, 0.5833, 1.0, 7.451e-08, 1.0, 0.08333, 1.0, 0.08333, 1.0, 7.451e-08, 1.0, 0.8333, 1.0, 0.9167, 1.0, 0.9167, 1.0, 0.8333, 1.0, 0.25, 1.0, 0.3333, 1.0, 0.3333, 1.0, 0.25, 1.0, 0.5, 1.0, 0.5833, 1.0, 0.5833, 1.0, 0.5, 1.0, 0.5, 1.0, 0.5833, 1.0, 0.5833, 1.0, 0.5, 1.0, 0.1667, 1.0, 0.25, 1.0, 0.25, 1.0, 0.1667, 1.0, 0.4167, 1.0, 0.5, 1.0, 0.5, 1.0, 0.4167, 1.0, 0.6667, 1.0, 0.75, 1.0, 0.75, 1.0, 0.6667, 1.0, 0.08333, 1.0, 0.1667, 1.0, 0.1667, 1.0, 0.08333, 1.0, 0.9167, 1.0, 1.0, 1.0, 1.0, 1.0, 0.9167, 1.0, 0.3333, 1.0, 0.4167, 1.0, 0.4167, 1.0, 0.3333, 1.0, 0.5833, 1.0, 0.6667, 1.0, 0.6667, 1.0, 0.5833, 1.0, 7.451e-08, 1.0, 0.08333, 1.0, 0.08333, 1.0, 7.451e-08, 1.0, 0.8333, 1.0, 0.9167, 1.0, 0.9167, 1.0, 0.8333, 1.0, 0.25, 1.0, 0.3333, 1.0, 0.3333, 1.0, 0.25, 1.0, 0.5, 1.0, 0.5833, 1.0, 0.5833, 1.0, 0.5, 1.0, 0.37, 0.4578, 0.25, 0.49, 0.13, 0.4578, 0.04215, 0.37, 0.01, 0.25, 0.04215, 0.13, 0.13, 0.04215, 0.25, 0.01, 0.37, 0.04215, 0.4578, 0.13, 0.49, 0.25, 0.4578, 0.37, 0.75, 1.0, 0.8333, 1.0, 0.8333, 1.0, 0.75, 1.0, 0.1667, 1.0, 0.25, 1.0, 0.25, 1.0, 0.1667, 1.0, 0.4167, 1.0, 0.5, 1.0, 0.5, 1.0, 0.4167, 1.0, 0.6667, 1.0, 0.75, 1.0, 0.75, 1.0, 0.6667, 1.0, 0.08333, 1.0, 0.1667, 1.0, 0.1667, 1.0, 0.08333, 1.0, 0.9167, 1.0, 1.0, 1.0, 1.0, 1.0, 0.9167, 1.0, 0.3333, 1.0, 0.4167, 1.0, 0.4167, 1.0, 0.3333, 1.0, 0.5833, 1.0, 0.6667, 1.0, 0.6667, 1.0, 0.5833, 1.0, 7.451e-08, 1.0, 0.08333, 1.0, 0.08333, 1.0, 7.451e-08, 1.0, 0.8333, 1.0, 0.9167, 1.0, 0.9167, 1.0, 0.8333, 1.0, 0.25, 1.0, 0.3333, 1.0, 0.3333, 1.0, 0.25, 1.0, 0.9167, 0.4017, 0.9167, 0.4733, 0.8333, 0.4733, 0.8333, 0.4017, 0.1667, 0.7592, 0.1667, 1.0, 0.08333, 1.0, 0.08333, 0.7592, 1.0, 0.4017, 1.0, 0.4733, 0.9167, 0.4733, 0.9167, 0.4017, 0.08333, 0.4017, 0.08333, 0.4733, 6.368e-09, 0.4733, 2.343e-08, 0.4017, 0.1667, 0.4017, 0.1667, 0.4733, 0.08333, 0.4733, 0.08333, 0.4017, 0.5, 0.7592, 0.5, 1.0, 0.4167, 1.0, 0.4167, 0.7592, 0.3333, 0.4017, 0.3333, 0.4733, 0.25, 0.4733, 0.25, 0.4017, 0.4167, 0.4017, 0.4167, 0.4733, 0.3333, 0.4733, 0.3333, 0.4017, 0.5, 0.4017, 0.5, 0.4733, 0.4167, 0.4733, 0.4167, 0.4017, 0.5833, 0.4017, 0.5833, 0.4733, 0.5, 0.4733, 0.5, 0.4017, 0.6667, 0.4017, 0.6667, 0.4733, 0.5833, 0.4733, 0.5833, 0.4017, 1.0, 0.7592, 1.0, 1.0, 0.9167, 1.0, 0.9167, 0.7592, 0.5, 1.0, 0.5833, 1.0, 0.5833, 1.0, 0.5, 1.0, 0.25, 1.0, 0.3333, 1.0, 0.3333, 1.0, 0.25, 1.0, 0.8333, 1.0, 0.9167, 1.0, 0.9167, 1.0, 0.8333, 1.0, 7.451e-08, 1.0, 0.08333, 1.0, 0.08333, 1.0, 7.451e-08, 1.0, 0.5833, 1.0, 0.6667, 1.0, 0.6667, 1.0, 0.5833, 1.0, 0.3333, 1.0, 0.4167, 1.0, 0.4167, 1.0, 0.3333, 1.0, 0.9167, 1.0, 1.0, 1.0, 1.0, 1.0, 0.9167, 1.0, 0.08333, 1.0, 0.1667, 1.0, 0.1667, 1.0, 0.08333, 1.0, 0.6667, 1.0, 0.75, 1.0, 0.75, 1.0, 0.6667, 1.0, 0.4167, 1.0, 0.5, 1.0, 0.5, 1.0, 0.4167, 1.0, 0.1667, 1.0, 0.25, 1.0, 0.25, 1.0, 0.1667, 1.0, 0.75, 1.0, 0.8333, 1.0, 0.8333, 1.0, 0.75, 1.0, 0.6654, 0.5, 0.5846, 0.5, 0.5833, 0.4733, 0.6667, 0.4733, 0.5821, 0.5, 0.5013, 0.5, 0.5, 0.4733, 0.5833, 0.4733, 0.4987, 0.5, 0.4179, 0.5, 0.4167, 0.4733, 0.5, 0.4733, 0.4154, 0.5, 0.3346, 0.5, 0.3333, 0.4733, 0.4167, 0.4733, 0.1654, 0.5, 0.08459, 0.5, 0.08333, 0.4733, 0.1667, 0.4733, 0.08207, 0.5, 0.001259, 0.5, 6.368e-09, 0.4733, 0.08333, 0.4733, 0.5833, 0.3465, 0.6667, 0.3465, 0.6667, 0.4017, 0.5833, 0.4017, 0.5, 0.3465, 0.5833, 0.3465, 0.5833, 0.4017, 0.5, 0.4017, 0.5, 0.4017, 0.4167, 0.4017, 0.4167, 0.3465, 0.5, 0.3465, 0.3333, 0.3465, 0.4167, 0.3465, 0.4167, 0.4017, 0.3333, 0.4017, 0.25, 0.3465, 0.3333, 0.3465, 0.3333, 0.4017, 0.25, 0.4017, 0.25, 0.4017, 0.1667, 0.4017, 0.1667, 0.3465, 0.25, 0.3465, 0.1667, 0.4017, 0.08333, 0.4017, 0.08333, 0.3465, 0.1667, 0.3465, 2.3e-08, 0.3465, 0.08333, 0.3465, 0.08333, 0.4017, 2.343e-08, 0.4017, 0.9167, 0.3465, 1.0, 0.3465, 1.0, 0.4017, 0.9167, 0.4017, 0.8321, 0.5, 0.7513, 0.5, 0.75, 0.4733, 0.8333, 0.4733, 0.9154, 0.5, 0.8346, 0.5, 0.8333, 0.4733, 0.9167, 0.4733, 0.9167, 0.4017, 0.8333, 0.4017, 0.8333, 0.3465, 0.9167, 0.3465, 0.9987, 0.5, 0.9179, 0.5, 0.9167, 0.4733, 1.0, 0.4733, 0.2487, 0.5, 0.1679, 0.5, 0.1667, 0.4733, 0.25, 0.4733, 0.8333, 0.4017, 0.75, 0.4017, 0.75, 0.3465, 0.8333, 0.3465, 0.3321, 0.5, 0.2513, 0.5, 0.25, 0.4733, 0.3333, 0.4733, 0.7487, 0.5, 0.6679, 0.5, 0.6667, 0.4733, 0.75, 0.4733, 0.75, 0.4017, 0.6667, 0.4017, 0.6667, 0.3465, 0.75, 0.3465, 0.8333, 0.7592, 0.8333, 1.0, 0.75, 1.0, 0.75, 0.7592, 0.08333, 0.7592, 7.451e-08, 0.7592, 7.451e-08, 0.75, 0.08333, 0.75, 0.08333, 0.75, 7.451e-08, 0.75, 7.451e-08, 0.7414, 0.08333, 0.7414, 0.1667, 0.7592, 0.08333, 0.7592, 0.08333, 0.75, 0.1667, 0.75, 0.1667, 0.75, 0.08333, 0.75, 0.08333, 0.7414, 0.1667, 0.7414, 0.25, 0.7592, 0.1667, 0.7592, 0.1667, 0.75, 0.25, 0.75, 0.25, 0.75, 0.1667, 0.75, 0.1667, 0.7414, 0.25, 0.7414, 0.3333, 0.7592, 0.25, 0.7592, 0.25, 0.75, 0.3333, 0.75, 0.3333, 0.75, 0.25, 0.75, 0.25, 0.7414, 0.3333, 0.7414, 0.4167, 0.7592, 0.3333, 0.7592, 0.3333, 0.75, 0.4167, 0.75, 0.4167, 0.75, 0.3333, 0.75, 0.3333, 0.7414, 0.4167, 0.7414, 0.5, 0.7592, 0.4167, 0.7592, 0.4167, 0.75, 0.5, 0.75, 0.5, 0.75, 0.4167, 0.75, 0.4167, 0.7414, 0.5, 0.7414, 0.5833, 0.7592, 0.5, 0.7592, 0.5, 0.75, 0.5833, 0.75, 0.5833, 0.75, 0.5, 0.75, 0.5, 0.7414, 0.5833, 0.7414, 0.6667, 0.7592, 0.5833, 0.7592, 0.5833, 0.75, 0.6667, 0.75, 0.6667, 0.75, 0.5833, 0.75, 0.5833, 0.7414, 0.6667, 0.7414, 0.75, 0.7592, 0.6667, 0.7592, 0.6667, 0.75, 0.75, 0.75, 0.75, 0.75, 0.6667, 0.75, 0.6667, 0.7414, 0.75, 0.7414, 0.8333, 0.7592, 0.75, 0.7592, 0.75, 0.75, 0.8333, 0.75, 0.8333, 0.75, 0.75, 0.75, 0.75, 0.7414, 0.8333, 0.7414, 0.9167, 0.7592, 0.8333, 0.7592, 0.8333, 0.75, 0.9167, 0.75, 0.9167, 0.75, 0.8333, 0.75, 0.8333, 0.7414, 0.9167, 0.7414, 1.0, 0.7592, 0.9167, 0.7592, 0.9167, 0.75, 1.0, 0.75, 1.0, 0.75, 0.9167, 0.75, 0.9167, 0.7414, 1.0, 0.7414, 0.9167, 0.7592, 0.9167, 1.0, 0.8333, 1.0, 0.8333, 0.7592])
me_cylinder_002.update()
me_cylinder_003 = bpy.data.meshes.new('Cylinder.003')
me_cylinder_003.from_pydata([(-3.732e-09, 0.05, 0.8153), (0.025, 0.0433, 0.05), (0.025, 0.0433, 0.8153), (0.0433, 0.025, 0.05), (0.0433, 0.025, 0.8153), (0.05, -1.804e-08, 0.05), (0.05, -1.804e-08, 0.8153), (0.0433, -0.025, 0.05), (0.0433, -0.025, 0.8153), (0.025, -0.0433, 0.05), (0.025, -0.0433, 0.8153), (-0.025, -0.0433, 0.05), (-0.025, -0.0433, 0.8153), (-0.0433, -0.025, 0.05), (-0.0433, -0.025, 0.8153), (-0.05, -1.804e-08, 0.05), (-0.05, -1.804e-08, 0.8153), (-0.0433, 0.025, 0.8153), (-0.025, 0.0433, 0.05), (-0.025, 0.0433, 0.8153), (0.02309, 0.04, 0.03086), (0.01768, 0.03062, 0.01464), (0.009566, 0.01657, 0.003806), (0.04, 0.02309, 0.03086), (0.03062, 0.01768, 0.01464), (0.01657, 0.009566, 0.003806), (0.04619, -1.492e-09, 0.03086), (0.03535, -1.492e-09, 0.01464), (0.01913, -7.421e-10, 0.003806), (0.04, -0.02309, 0.03086), (0.03062, -0.01768, 0.01464), (0.01657, -0.009566, 0.003806), (0.02309, -0.04, 0.03086), (0.01768, -0.03062, 0.01464), (0.009566, -0.01657, 0.003806), (-4.739e-09, -0.05, 0.05), (-4.739e-09, -0.04619, 0.03086), (-7.719e-09, -0.03535, 0.01464), (-4.739e-09, -0.01913, 0.003806), (-0.02309, -0.04, 0.03086), (-0.01768, -0.03062, 0.01464), (-0.009566, -0.01657, 0.003806), (-0.04, -0.02309, 0.03086), (-0.03062, -0.01768, 0.01464), (-0.01657, -0.009566, 0.003806), (-4.739e-09, 0.0, 0.0), (-0.04619, -1.492e-09, 0.03086), (-0.03535, 5.959e-09, 0.01464), (-0.01913, -7.421e-10, 0.003806), (-0.0433, 0.025, 0.05), (-0.04, 0.02309, 0.03086), (-0.03062, 0.01768, 0.01464), (-0.01657, 0.009566, 0.003806), (-0.02309, 0.04, 0.03086), (-0.01768, 0.03062, 0.01464), (-0.009566, 0.01657, 0.003806), (-4.739e-09, 0.05, 0.05), (-6.229e-09, 0.04619, 0.03086), (1.221e-09, 0.03535, 0.01464), (-5.484e-09, 0.01913, 0.003806), (-3.732e-09, 0.05448, 0.82), (0.02724, 0.04718, 0.82), (0.04718, 0.02724, 0.82), (0.05448, -1.78e-08, 0.82), (0.04718, -0.02724, 0.82), (0.02724, -0.04718, 0.82), (-0.02724, -0.04718, 0.82), (-0.04718, -0.02724, 0.82), (-0.05448, -1.78e-08, 0.82), (-0.04718, 0.02724, 0.82), (-0.02724, 0.04718, 0.82), (-3.732e-09, 0.05448, 0.8268), (0.02724, 0.04718, 0.8268), (0.04718, 0.02724, 0.8268), (0.05448, -1.78e-08, 0.8268), (0.04718, -0.02724, 0.8268), (0.02724, -0.04718, 0.8268), (-0.02724, -0.04718, 0.8268), (-0.04718, -0.02724, 0.8268), (-0.05448, -1.78e-08, 0.8268), (-0.04718, 0.02724, 0.8268), (-0.02724, 0.04718, 0.8268), (-3.822e-09, 0.04816, 0.8298), (0.02408, 0.04171, 0.8298), (0.04171, 0.02408, 0.8298), (0.04816, -1.81e-08, 0.8298), (0.04171, -0.02408, 0.8298), (0.02408, -0.04171, 0.8298), (-0.02408, -0.04171, 0.8298), (-0.04171, -0.02408, 0.8298), (-0.04816, -1.81e-08, 0.8298), (-0.04171, 0.02408, 0.8298), (-0.02408, 0.04171, 0.8298), (-3.912e-09, 0.04187, 0.8298), (0.02093, 0.03626, 0.8298), (0.03626, 0.02093, 0.8298), (0.04187, -1.833e-08, 0.8298), (0.03626, -0.02093, 0.8298), (0.02093, -0.03626, 0.8298), (-0.02093, -0.03626, 0.8298), (-0.03626, -0.02093, 0.8298), (-0.04187, -1.833e-08, 0.8298), (-0.03626, 0.02093, 0.8298), (-0.02093, 0.03626, 0.8298), (-3.912e-09, 0.04187, 0.0503), (0.02093, 0.03626, 0.0503), (0.03626, 0.02093, 0.0503), (0.04187, -1.833e-08, 0.0503), (0.03626, -0.02093, 0.0503), (0.02093, -0.03626, 0.0503), (-3.912e-09, -0.04187, 0.0503), (-0.02093, -0.03626, 0.0503), (-0.03626, -0.02093, 0.0503), (-0.04187, -1.833e-08, 0.0503), (-0.03626, 0.02093, 0.0503), (-0.02093, 0.03626, 0.0503), (-2.183e-09, 0.03754, 0.03079), (0.01877, 0.03251, 0.03079), (0.03251, 0.01877, 0.03079), (0.03754, -1.865e-08, 0.03079), (0.03251, -0.01877, 0.03079), (0.01877, -0.03251, 0.03079), (-2.183e-09, -0.03754, 0.03079), (-0.01877, -0.03251, 0.03079), (-0.03251, -0.01877, 0.03079), (-0.03754, -1.865e-08, 0.03079), (-0.03251, 0.01877, 0.03079), (-0.01877, 0.03251, 0.03079), (-7.308e-10, 0.02753, 0.01435), (0.01376, 0.02384, 0.01435), (0.02384, 0.01376, 0.01435), (0.02753, -1.913e-08, 0.01435), (0.02384, -0.01376, 0.01435), (0.01376, -0.02384, 0.01435), (-7.308e-10, -0.02753, 0.01435), (-0.01376, -0.02384, 0.01435), (-0.02384, -0.01376, 0.01435), (-0.02753, -1.913e-08, 0.01435), (-0.02384, 0.01376, 0.01435), (-0.01376, 0.02384, 0.01435), (0.03626, 0.02093, 0.8007), (0.04187, -1.833e-08, 0.8007), (-0.04187, -1.833e-08, 0.8007), (-0.03626, 0.02093, 0.8007), (-3.912e-09, -0.04187, 0.8007), (-0.02093, -0.03626, 0.8007), (0.03626, -0.02093, 0.8007), (-0.02093, 0.03626, 0.8007), (-3.912e-09, 0.04187, 0.8007), (0.02093, 0.03626, 0.8007), (-0.03626, -0.02093, 0.8007), (0.02093, -0.03626, 0.8007), (0.007367, -0.04803, 0.8106), (-0.007367, -0.04803, 0.8106), (-3.749e-09, -0.05, 0.8006), (-3.732e-09, -0.04884, 0.8098), (0.007107, -0.06459, 0.8155), (-0.007107, -0.06459, 0.8155), (-3.732e-09, -0.06713, 0.8148), (0.007131, -0.06456, 0.8223), (-0.007131, -0.06456, 0.8223), (-3.675e-09, -0.06712, 0.8216), (0.007203, -0.05762, 0.8254), (-0.007203, -0.05762, 0.8254), (-3.511e-09, -0.06043, 0.8247), (-0.007156, -0.05064, 0.8257), (0.007156, -0.05064, 0.8257), (-3.912e-09, -0.05345, 0.817), (-3.868e-09, -0.05373, 0.8248)], [], [(56, 0, 2, 1), (1, 2, 4, 3), (3, 4, 6, 5), (5, 6, 8, 7), (7, 8, 10, 9), (12, 153, 157, 66), (9, 10, 152, 154, 35), (11, 12, 14, 13), (13, 14, 16, 15), (15, 16, 17, 49), (19, 17, 69, 70), (49, 17, 19, 18), (18, 19, 0, 56), (45, 59, 22), (58, 57, 20, 21), (59, 58, 21, 22), (57, 56, 1, 20), (22, 21, 24, 25), (20, 1, 3, 23), (45, 22, 25), (21, 20, 23, 24), (23, 3, 5, 26), (45, 25, 28), (24, 23, 26, 27), (25, 24, 27, 28), (45, 28, 31), (27, 26, 29, 30), (28, 27, 30, 31), (26, 5, 7, 29), (31, 30, 33, 34), (29, 7, 9, 32), (45, 31, 34), (30, 29, 32, 33), (34, 33, 37, 38), (32, 9, 35, 36), (45, 34, 38), (33, 32, 36, 37), (45, 38, 41), (37, 36, 39, 40), (38, 37, 40, 41), (36, 35, 11, 39), (45, 41, 44), (40, 39, 42, 43), (41, 40, 43, 44), (39, 11, 13, 42), (44, 43, 47, 48), (42, 13, 15, 46), (45, 44, 48), (43, 42, 46, 47), (48, 47, 51, 52), (46, 15, 49, 50), (45, 48, 52), (47, 46, 50, 51), (45, 52, 55), (51, 50, 53, 54), (52, 51, 54, 55), (50, 49, 18, 53), (54, 53, 57, 58), (55, 54, 58, 59), (53, 18, 56, 57), (45, 55, 59), (159, 76, 87, 162), (35, 154, 153, 12, 11), (16, 14, 67, 68), (14, 12, 66, 67), (156, 65, 76, 159), (10, 8, 64, 65), (0, 19, 70, 60), (8, 6, 63, 64), (17, 16, 68, 69), (6, 4, 62, 63), (4, 2, 61, 62), (2, 0, 60, 61), (162, 87, 98, 166), (64, 63, 74, 75), (70, 69, 80, 81), (61, 60, 71, 72), (67, 66, 77, 78), (65, 64, 75, 76), (60, 70, 81, 71), (62, 61, 72, 73), (68, 67, 78, 79), (66, 157, 160, 77), (63, 62, 73, 74), (69, 68, 79, 80), (91, 90, 101, 102), (75, 74, 85, 86), (81, 80, 91, 92), (72, 71, 82, 83), (78, 77, 88, 89), (76, 75, 86, 87), (71, 81, 92, 82), (73, 72, 83, 84), (79, 78, 89, 90), (77, 160, 163, 88), (74, 73, 84, 85), (80, 79, 90, 91), (141, 140, 106, 107), (167, 166, 98, 151, 144), (86, 85, 96, 97), (92, 91, 102, 103), (83, 82, 93, 94), (89, 88, 99, 100), (87, 86, 97, 98), (82, 92, 103, 93), (84, 83, 94, 95), (90, 89, 100, 101), (88, 163, 165, 99), (85, 84, 95, 96), (107, 106, 118, 119), (143, 142, 113, 114), (145, 144, 110, 111), (146, 141, 107, 108), (147, 143, 114, 115), (149, 148, 104, 105), (150, 145, 111, 112), (151, 146, 108, 109), (148, 147, 115, 104), (140, 149, 105, 106), (142, 150, 112, 113), (144, 151, 109, 110), (122, 121, 133, 134), (114, 113, 125, 126), (111, 110, 122, 123), (108, 107, 119, 120), (115, 114, 126, 127), (105, 104, 116, 117), (112, 111, 123, 124), (109, 108, 120, 121), (104, 115, 127, 116), (106, 105, 117, 118), (113, 112, 124, 125), (110, 109, 121, 122), (129, 128, 139, 138, 137, 136, 135, 134, 133, 132, 131, 130), (119, 118, 130, 131), (126, 125, 137, 138), (123, 122, 134, 135), (120, 119, 131, 132), (127, 126, 138, 139), (117, 116, 128, 129), (124, 123, 135, 136), (121, 120, 132, 133), (116, 127, 139, 128), (118, 117, 129, 130), (125, 124, 136, 137), (99, 165, 167, 144, 145), (101, 100, 150, 142), (95, 94, 149, 140), (93, 103, 147, 148), (98, 97, 146, 151), (100, 99, 145, 150), (94, 93, 148, 149), (103, 102, 143, 147), (97, 96, 141, 146), (102, 101, 142, 143), (96, 95, 140, 141), (152, 155, 154), (155, 153, 154), (165, 168, 167), (168, 166, 167), (157, 153, 155, 158), (158, 155, 152, 156), (156, 159, 161, 158), (158, 161, 160, 157), (159, 162, 164, 161), (161, 164, 163, 160), (162, 166, 168, 164), (164, 168, 165, 163), (152, 10, 65, 156)])
me_cylinder_003.polygons.foreach_set('use_smooth', [True] * 169)
_uv = me_cylinder_003.uv_layers.new(name='UVMap')
_uv.uv.foreach_set('vector', [1.0, 0.5, 1.0, 1.0, 0.9167, 1.0, 0.9167, 0.5, 0.9167, 0.5, 0.9167, 1.0, 0.8333, 1.0, 0.8333, 0.5, 0.8333, 0.5, 0.8333, 1.0, 0.75, 1.0, 0.75, 0.5, 0.75, 0.5, 0.75, 1.0, 0.6667, 1.0, 0.6667, 0.5, 0.6667, 0.5, 0.6667, 1.0, 0.5833, 1.0, 0.5833, 0.5, 0.4167, 1.0, 0.4754, 1.0, 0.4783, 1.0, 0.4167, 1.0, 0.5833, 0.5, 0.5833, 1.0, 0.5246, 1.0, 0.5, 0.9918, 0.5, 0.5, 0.4167, 0.5, 0.4167, 1.0, 0.3333, 1.0, 0.3333, 0.5, 0.3333, 0.5, 0.3333, 1.0, 0.25, 1.0, 0.25, 0.5, 0.25, 0.5, 0.25, 1.0, 0.1667, 1.0, 0.1667, 0.5, 0.08333, 1.0, 0.1667, 1.0, 0.1667, 1.0, 0.08333, 1.0, 0.1667, 0.5, 0.1667, 1.0, 0.08333, 1.0, 0.08333, 0.5, 0.08333, 0.5, 0.08333, 1.0, 7.451e-08, 1.0, 7.451e-08, 0.5, 0.7083, 0.0, 0.75, 0.125, 0.6667, 0.125, 0.75, 0.25, 0.75, 0.375, 0.6667, 0.375, 0.6667, 0.25, 0.75, 0.125, 0.75, 0.25, 0.6667, 0.25, 0.6667, 0.125, 0.75, 0.375, 0.75, 0.5, 0.6667, 0.5, 0.6667, 0.375, 0.6667, 0.125, 0.6667, 0.25, 0.5833, 0.25, 0.5833, 0.125, 0.6667, 0.375, 0.6667, 0.5, 0.5833, 0.5, 0.5833, 0.375, 0.625, 0.0, 0.6667, 0.125, 0.5833, 0.125, 0.6667, 0.25, 0.6667, 0.375, 0.5833, 0.375, 0.5833, 0.25, 0.5833, 0.375, 0.5833, 0.5, 0.5, 0.5, 0.5, 0.375, 0.5417, 0.0, 0.5833, 0.125, 0.5, 0.125, 0.5833, 0.25, 0.5833, 0.375, 0.5, 0.375, 0.5, 0.25, 0.5833, 0.125, 0.5833, 0.25, 0.5, 0.25, 0.5, 0.125, 0.4583, 0.0, 0.5, 0.125, 0.4167, 0.125, 0.5, 0.25, 0.5, 0.375, 0.4167, 0.375, 0.4167, 0.25, 0.5, 0.125, 0.5, 0.25, 0.4167, 0.25, 0.4167, 0.125, 0.5, 0.375, 0.5, 0.5, 0.4167, 0.5, 0.4167, 0.375, 0.4167, 0.125, 0.4167, 0.25, 0.3333, 0.25, 0.3333, 0.125, 0.4167, 0.375, 0.4167, 0.5, 0.3333, 0.5, 0.3333, 0.375, 0.375, 0.0, 0.4167, 0.125, 0.3333, 0.125, 0.4167, 0.25, 0.4167, 0.375, 0.3333, 0.375, 0.3333, 0.25, 0.3333, 0.125, 0.3333, 0.25, 0.25, 0.25, 0.25, 0.125, 0.3333, 0.375, 0.3333, 0.5, 0.25, 0.5, 0.25, 0.375, 0.2917, 0.0, 0.3333, 0.125, 0.25, 0.125, 0.3333, 0.25, 0.3333, 0.375, 0.25, 0.375, 0.25, 0.25, 0.2083, 0.0, 0.25, 0.125, 0.1667, 0.125, 0.25, 0.25, 0.25, 0.375, 0.1667, 0.375, 0.1667, 0.25, 0.25, 0.125, 0.25, 0.25, 0.1667, 0.25, 0.1667, 0.125, 0.25, 0.375, 0.25, 0.5, 0.1667, 0.5, 0.1667, 0.375, 0.125, 0.0, 0.1667, 0.125, 0.08333, 0.125, 0.1667, 0.25, 0.1667, 0.375, 0.08333, 0.375, 0.08333, 0.25, 0.1667, 0.125, 0.1667, 0.25, 0.08333, 0.25, 0.08333, 0.125, 0.1667, 0.375, 0.1667, 0.5, 0.08333, 0.5, 0.08333, 0.375, 0.08333, 0.125, 0.08333, 0.25, 0.0, 0.25, 2.98e-08, 0.125, 0.08333, 0.375, 0.08333, 0.5, 0.0, 0.5, 2.98e-08, 0.375, 0.04167, 0.0, 0.08333, 0.125, 2.98e-08, 0.125, 0.08333, 0.25, 0.08333, 0.375, 2.98e-08, 0.375, 0.0, 0.25, 1.0, 0.125, 1.0, 0.25, 0.9167, 0.25, 0.9167, 0.125, 1.0, 0.375, 1.0, 0.5, 0.9167, 0.5, 0.9167, 0.375, 0.9583, 0.0, 1.0, 0.125, 0.9167, 0.125, 1.0, 0.25, 1.0, 0.375, 0.9167, 0.375, 0.9167, 0.25, 0.875, 0.0, 0.9167, 0.125, 0.8333, 0.125, 0.9167, 0.25, 0.9167, 0.375, 0.8333, 0.375, 0.8333, 0.25, 0.9167, 0.125, 0.9167, 0.25, 0.8333, 0.25, 0.8333, 0.125, 0.9167, 0.375, 0.9167, 0.5, 0.8333, 0.5, 0.8333, 0.375, 0.8333, 0.25, 0.8333, 0.375, 0.75, 0.375, 0.75, 0.25, 0.8333, 0.125, 0.8333, 0.25, 0.75, 0.25, 0.75, 0.125, 0.8333, 0.375, 0.8333, 0.5, 0.75, 0.5, 0.75, 0.375, 0.7917, 0.0, 0.8333, 0.125, 0.75, 0.125, 0.5218, 1.0, 0.5833, 1.0, 0.5833, 1.0, 0.5249, 1.0, 0.5, 0.5, 0.5, 0.9918, 0.4754, 1.0, 0.4167, 1.0, 0.4167, 0.5, 0.25, 1.0, 0.3333, 1.0, 0.3333, 1.0, 0.25, 1.0, 0.3333, 1.0, 0.4167, 1.0, 0.4167, 1.0, 0.3333, 1.0, 0.5217, 1.0, 0.5833, 1.0, 0.5833, 1.0, 0.5218, 1.0, 0.5833, 1.0, 0.6667, 1.0, 0.6667, 1.0, 0.5833, 1.0, 7.451e-08, 1.0, 0.08333, 1.0, 0.08333, 1.0, 7.451e-08, 1.0, 0.6667, 1.0, 0.75, 1.0, 0.75, 1.0, 0.6667, 1.0, 0.1667, 1.0, 0.25, 1.0, 0.25, 1.0, 0.1667, 1.0, 0.75, 1.0, 0.8333, 1.0, 0.8333, 1.0, 0.75, 1.0, 0.8333, 1.0, 0.9167, 1.0, 0.9167, 1.0, 0.8333, 1.0, 0.9167, 1.0, 1.0, 1.0, 1.0, 1.0, 0.9167, 1.0, 0.5249, 1.0, 0.5833, 1.0, 0.5833, 1.0, 0.5285, 1.0, 0.6667, 1.0, 0.75, 1.0, 0.75, 1.0, 0.6667, 1.0, 0.08333, 1.0, 0.1667, 1.0, 0.1667, 1.0, 0.08333, 1.0, 0.9167, 1.0, 1.0, 1.0, 1.0, 1.0, 0.9167, 1.0, 0.3333, 1.0, 0.4167, 1.0, 0.4167, 1.0, 0.3333, 1.0, 0.5833, 1.0, 0.6667, 1.0, 0.6667, 1.0, 0.5833, 1.0, 7.451e-08, 1.0, 0.08333, 1.0, 0.08333, 1.0, 7.451e-08, 1.0, 0.8333, 1.0, 0.9167, 1.0, 0.9167, 1.0, 0.8333, 1.0, 0.25, 1.0, 0.3333, 1.0, 0.3333, 1.0, 0.25, 1.0, 0.4167, 1.0, 0.4783, 1.0, 0.4782, 1.0, 0.4167, 1.0, 0.75, 1.0, 0.8333, 1.0, 0.8333, 1.0, 0.75, 1.0, 0.1667, 1.0, 0.25, 1.0, 0.25, 1.0, 0.1667, 1.0, 0.1667, 1.0, 0.25, 1.0, 0.25, 1.0, 0.1667, 1.0, 0.6667, 1.0, 0.75, 1.0, 0.75, 1.0, 0.6667, 1.0, 0.08333, 1.0, 0.1667, 1.0, 0.1667, 1.0, 0.08333, 1.0, 0.9167, 1.0, 1.0, 1.0, 1.0, 1.0, 0.9167, 1.0, 0.3333, 1.0, 0.4167, 1.0, 0.4167, 1.0, 0.3333, 1.0, 0.5833, 1.0, 0.6667, 1.0, 0.6667, 1.0, 0.5833, 1.0, 7.451e-08, 1.0, 0.08333, 1.0, 0.08333, 1.0, 7.451e-08, 1.0, 0.8333, 1.0, 0.9167, 1.0, 0.9167, 1.0, 0.8333, 1.0, 0.25, 1.0, 0.3333, 1.0, 0.3333, 1.0, 0.25, 1.0, 0.4167, 1.0, 0.4782, 1.0, 0.4751, 1.0, 0.4167, 1.0, 0.75, 1.0, 0.8333, 1.0, 0.8333, 1.0, 0.75, 1.0, 0.1667, 1.0, 0.25, 1.0, 0.25, 1.0, 0.1667, 1.0, 0.75, 1.0, 0.8333, 1.0, 0.8333, 1.0, 0.75, 1.0, 0.5, 1.0, 0.5285, 1.0, 0.5833, 1.0, 0.5833, 1.0, 0.5, 1.0, 0.6667, 1.0, 0.75, 1.0, 0.75, 1.0, 0.6667, 1.0, 0.08333, 1.0, 0.1667, 1.0, 0.1667, 1.0, 0.08333, 1.0, 0.9167, 1.0, 1.0, 1.0, 1.0, 1.0, 0.9167, 1.0, 0.3333, 1.0, 0.4167, 1.0, 0.4167, 1.0, 0.3333, 1.0, 0.5833, 1.0, 0.6667, 1.0, 0.6667, 1.0, 0.5833, 1.0, 7.451e-08, 1.0, 0.08333, 1.0, 0.08333, 1.0, 7.451e-08, 1.0, 0.8333, 1.0, 0.9167, 1.0, 0.9167, 1.0, 0.8333, 1.0, 0.25, 1.0, 0.3333, 1.0, 0.3333, 1.0, 0.25, 1.0, 0.4167, 1.0, 0.4751, 1.0, 0.4715, 1.0, 0.4167, 1.0, 0.75, 1.0, 0.8333, 1.0, 0.8333, 1.0, 0.75, 1.0, 0.75, 1.0, 0.8333, 1.0, 0.8333, 1.0, 0.75, 1.0, 0.1667, 1.0, 0.25, 1.0, 0.25, 1.0, 0.1667, 1.0, 0.4167, 1.0, 0.5, 1.0, 0.5, 1.0, 0.4167, 1.0, 0.6667, 1.0, 0.75, 1.0, 0.75, 1.0, 0.6667, 1.0, 0.08333, 1.0, 0.1667, 1.0, 0.1667, 1.0, 0.08333, 1.0, 0.9167, 1.0, 1.0, 1.0, 1.0, 1.0, 0.9167, 1.0, 0.3333, 1.0, 0.4167, 1.0, 0.4167, 1.0, 0.3333, 1.0, 0.5833, 1.0, 0.6667, 1.0, 0.6667, 1.0, 0.5833, 1.0, 7.451e-08, 1.0, 0.08333, 1.0, 0.08333, 1.0, 7.451e-08, 1.0, 0.8333, 1.0, 0.9167, 1.0, 0.9167, 1.0, 0.8333, 1.0, 0.25, 1.0, 0.3333, 1.0, 0.3333, 1.0, 0.25, 1.0, 0.5, 1.0, 0.5833, 1.0, 0.5833, 1.0, 0.5, 1.0, 0.5, 1.0, 0.5833, 1.0, 0.5833, 1.0, 0.5, 1.0, 0.1667, 1.0, 0.25, 1.0, 0.25, 1.0, 0.1667, 1.0, 0.4167, 1.0, 0.5, 1.0, 0.5, 1.0, 0.4167, 1.0, 0.6667, 1.0, 0.75, 1.0, 0.75, 1.0, 0.6667, 1.0, 0.08333, 1.0, 0.1667, 1.0, 0.1667, 1.0, 0.08333, 1.0, 0.9167, 1.0, 1.0, 1.0, 1.0, 1.0, 0.9167, 1.0, 0.3333, 1.0, 0.4167, 1.0, 0.4167, 1.0, 0.3333, 1.0, 0.5833, 1.0, 0.6667, 1.0, 0.6667, 1.0, 0.5833, 1.0, 7.451e-08, 1.0, 0.08333, 1.0, 0.08333, 1.0, 7.451e-08, 1.0, 0.8333, 1.0, 0.9167, 1.0, 0.9167, 1.0, 0.8333, 1.0, 0.25, 1.0, 0.3333, 1.0, 0.3333, 1.0, 0.25, 1.0, 0.5, 1.0, 0.5833, 1.0, 0.5833, 1.0, 0.5, 1.0, 0.37, 0.4578, 0.25, 0.49, 0.13, 0.4578, 0.04215, 0.37, 0.01, 0.25, 0.04215, 0.13, 0.13, 0.04215, 0.25, 0.01, 0.37, 0.04215, 0.4578, 0.13, 0.49, 0.25, 0.4578, 0.37, 0.75, 1.0, 0.8333, 1.0, 0.8333, 1.0, 0.75, 1.0, 0.1667, 1.0, 0.25, 1.0, 0.25, 1.0, 0.1667, 1.0, 0.4167, 1.0, 0.5, 1.0, 0.5, 1.0, 0.4167, 1.0, 0.6667, 1.0, 0.75, 1.0, 0.75, 1.0, 0.6667, 1.0, 0.08333, 1.0, 0.1667, 1.0, 0.1667, 1.0, 0.08333, 1.0, 0.9167, 1.0, 1.0, 1.0, 1.0, 1.0, 0.9167, 1.0, 0.3333, 1.0, 0.4167, 1.0, 0.4167, 1.0, 0.3333, 1.0, 0.5833, 1.0, 0.6667, 1.0, 0.6667, 1.0, 0.5833, 1.0, 7.451e-08, 1.0, 0.08333, 1.0, 0.08333, 1.0, 7.451e-08, 1.0, 0.8333, 1.0, 0.9167, 1.0, 0.9167, 1.0, 0.8333, 1.0, 0.25, 1.0, 0.3333, 1.0, 0.3333, 1.0, 0.25, 1.0, 0.4167, 1.0, 0.4715, 1.0, 0.5, 1.0, 0.5, 1.0, 0.4167, 1.0, 0.25, 1.0, 0.3333, 1.0, 0.3333, 1.0, 0.25, 1.0, 0.8333, 1.0, 0.9167, 1.0, 0.9167, 1.0, 0.8333, 1.0, 7.451e-08, 1.0, 0.08333, 1.0, 0.08333, 1.0, 7.451e-08, 1.0, 0.5833, 1.0, 0.6667, 1.0, 0.6667, 1.0, 0.5833, 1.0, 0.3333, 1.0, 0.4167, 1.0, 0.4167, 1.0, 0.3333, 1.0, 0.9167, 1.0, 1.0, 1.0, 1.0, 1.0, 0.9167, 1.0, 0.08333, 1.0, 0.1667, 1.0, 0.1667, 1.0, 0.08333, 1.0, 0.6667, 1.0, 0.75, 1.0, 0.75, 1.0, 0.6667, 1.0, 0.1667, 1.0, 0.25, 1.0, 0.25, 1.0, 0.1667, 1.0, 0.75, 1.0, 0.8333, 1.0, 0.8333, 1.0, 0.75, 1.0, 0.5246, 1.0, 0.5019, 1.0, 0.5, 0.9918, 0.5019, 1.0, 0.4838, 1.0, 0.5, 0.9918, 0.4715, 1.0, 0.4969, 1.0, 0.5, 1.0, 0.4969, 1.0, 0.5161, 1.0, 0.5, 1.0, 0.4783, 1.0, 0.4754, 1.0, 0.5, 1.0, 0.5, 1.0, 0.5, 1.0, 0.5, 1.0, 0.5246, 1.0, 0.5217, 1.0, 0.5217, 1.0, 0.5218, 1.0, 0.5, 1.0, 0.5, 1.0, 0.5, 1.0, 0.5, 1.0, 0.4782, 1.0, 0.4783, 1.0, 0.5218, 1.0, 0.5249, 1.0, 0.5, 1.0, 0.5, 1.0, 0.5, 1.0, 0.5, 1.0, 0.4751, 1.0, 0.4782, 1.0, 0.5249, 1.0, 0.5285, 1.0, 0.5, 1.0, 0.5, 1.0, 0.5, 1.0, 0.5, 1.0, 0.4715, 1.0, 0.4751, 1.0, 0.5246, 1.0, 0.5833, 1.0, 0.5833, 1.0, 0.5217, 1.0])
me_cylinder_003.update()
me_cylinder_004 = bpy.data.meshes.new('Cylinder.004')
me_cylinder_004.from_pydata([(0.0, 0.175, 0.4052), (0.0875, 0.1516, 0.04601), (0.0875, 0.1516, 0.4052), (0.1516, 0.0875, 0.04601), (0.1516, 0.0875, 0.4052), (0.175, -5.867e-08, 0.04601), (0.175, -5.867e-08, 0.4052), (0.1516, -0.0875, 0.04601), (0.1516, -0.0875, 0.4052), (0.0875, -0.1516, 0.04601), (0.0875, -0.1516, 0.4052), (-0.0875, -0.1516, 0.04601), (-0.0875, -0.1516, 0.4052), (-0.1516, -0.0875, 0.04601), (-0.1516, -0.0875, 0.4052), (-0.175, -5.867e-08, 0.04601), (-0.175, -5.867e-08, 0.4052), (-0.1516, 0.0875, 0.4052), (-0.0875, 0.1516, 0.04601), (-0.0875, 0.1516, 0.4052), (0.0791, 0.137, 0.0205), (0.06187, 0.1072, 0.0), (0.137, 0.0791, 0.0205), (0.1072, 0.06187, 0.0), (0.1582, -9.313e-10, 0.0205), (0.1237, -9.313e-10, 0.0), (0.137, -0.0791, 0.0205), (0.1072, -0.06187, 0.0), (0.0791, -0.137, 0.0205), (0.06187, -0.1072, 0.0), (-3.525e-09, -0.175, 0.04601), (-3.449e-09, -0.1582, 0.0205), (-1.395e-08, -0.1237, 0.0), (-0.0791, -0.137, 0.0205), (-0.06187, -0.1072, 0.0), (-0.137, -0.0791, 0.0205), (-0.1072, -0.06187, 0.0), (-0.1582, -9.313e-10, 0.0205), (-0.1237, 2.515e-08, 0.0), (-0.1515, 0.08749, 0.04601), (-0.137, 0.0791, 0.0205), (-0.1072, 0.06187, 0.0), (-0.0791, 0.137, 0.0205), (-0.06187, 0.1072, 0.0), (-3.525e-09, 0.175, 0.04601), (-8.553e-09, 0.1582, 0.0205), (1.733e-08, 0.1237, 0.0), (0.0, 0.1907, 0.416), (0.09535, 0.1651, 0.416), (0.1651, 0.09535, 0.416), (0.1907, -5.681e-08, 0.416), (0.1651, -0.09535, 0.416), (0.09535, -0.1651, 0.416), (-0.09535, -0.1651, 0.416), (-0.1651, -0.09535, 0.416), (-0.1907, -5.681e-08, 0.416), (-0.1651, 0.09535, 0.416), (-0.09535, 0.1651, 0.416), (0.0, 0.1907, 0.4228), (0.09535, 0.1651, 0.4228), (0.1651, 0.09535, 0.4228), (0.1907, -5.681e-08, 0.4228), (0.1651, -0.09535, 0.4228), (0.09535, -0.1651, 0.4228), (-0.09535, -0.1651, 0.4228), (-0.1651, -0.09535, 0.4228), (-0.1907, -5.681e-08, 0.4228), (-0.1651, 0.09535, 0.4228), (-0.09535, 0.1651, 0.4228), (-3.274e-10, 0.1764, 0.4319), (0.08756, 0.1529, 0.4319), (0.1517, 0.0888, 0.4319), (0.1751, 0.001239, 0.4319), (0.1517, -0.08632, 0.4319), (0.08756, -0.1504, 0.4319), (-0.08756, -0.1504, 0.4319), (-0.1517, -0.08632, 0.4319), (-0.1751, 0.001239, 0.4319), (-0.1517, 0.0888, 0.4319), (-0.08756, 0.1529, 0.4319), (-6.744e-10, 0.1578, 0.4258), (0.07856, 0.1367, 0.4258), (0.1361, 0.07923, 0.4258), (0.1571, 0.0006683, 0.4258), (0.1361, -0.07789, 0.4258), (0.07856, -0.1354, 0.4258), (-0.07856, -0.1354, 0.4258), (-0.1361, -0.07789, 0.4258), (-0.1571, 0.0006683, 0.4258), (-0.1361, 0.07923, 0.4258), (-0.07856, 0.1367, 0.4258), (-6.744e-10, 0.1578, 0.04632), (0.07856, 0.1367, 0.04632), (0.1361, 0.07923, 0.04632), (0.1571, 0.0006683, 0.04632), (0.1361, -0.07789, 0.04632), (0.07856, -0.1354, 0.04632), (-6.744e-10, -0.1564, 0.04632), (-0.07856, -0.1354, 0.04632), (-0.1361, -0.07789, 0.04632), (-0.1571, 0.0006683, 0.04632), (-0.1361, 0.07923, 0.04632), (-0.07856, 0.1367, 0.04632), (5.813e-09, 0.1415, 0.0268), (0.07044, 0.1227, 0.0268), (0.122, 0.0711, 0.0268), (0.1409, 0.0006683, 0.0268), (0.122, -0.06977, 0.0268), (0.07044, -0.1213, 0.0268), (5.813e-09, -0.1402, 0.0268), (-0.07044, -0.1213, 0.0268), (-0.122, -0.06977, 0.0268), (-0.1409, 0.0006683, 0.0268), (-0.122, 0.0711, 0.0268), (-0.07044, 0.1227, 0.0268), (1.126e-08, 0.104, 0.01037), (0.05165, 0.09013, 0.01037), (0.08946, 0.05232, 0.01037), (0.1033, 0.0006683, 0.01037), (0.08946, -0.05098, 0.01037), (0.05165, -0.0888, 0.01037), (1.126e-08, -0.1026, 0.01037), (-0.05165, -0.0888, 0.01037), (-0.08946, -0.05098, 0.01037), (-0.1033, 0.0006683, 0.01037), (-0.08946, 0.05232, 0.01037), (-0.05165, 0.09013, 0.01037), (0.1361, 0.07923, 0.3967), (0.1571, 0.0006683, 0.3967), (-0.1571, 0.0006683, 0.3967), (-0.1361, 0.07923, 0.3967), (-6.744e-10, -0.1564, 0.3967), (-0.07856, -0.1354, 0.3967), (0.1361, -0.07789, 0.3967), (-0.07856, 0.1367, 0.3967), (-6.744e-10, 0.1578, 0.3967), (0.07856, 0.1367, 0.3967), (-0.1361, -0.07789, 0.3967), (0.07856, -0.1354, 0.3967), (0.02579, -0.1681, 0.4005), (-0.02579, -0.1681, 0.4005), (-5.76e-11, -0.175, 0.3825), (0.0, -0.186, 0.3917), (0.02487, -0.226, 0.4115), (-0.02487, -0.226, 0.4115), (0.0, -0.235, 0.4108), (0.02496, -0.226, 0.4183), (-0.02496, -0.226, 0.4183), (1.998e-10, -0.2349, 0.4176), (0.02619, -0.2083, 0.4275), (-0.02619, -0.2083, 0.4275), (8.056e-10, -0.2185, 0.4267), (-0.02685, -0.1894, 0.4217), (0.02685, -0.1894, 0.4217), (-6.744e-10, -0.1999, 0.4131), (-5.083e-10, -0.201, 0.4209)], [], [(44, 0, 2, 1), (1, 2, 4, 3), (3, 4, 6, 5), (5, 6, 8, 7), (7, 8, 10, 9), (12, 140, 144, 53), (9, 10, 139, 141, 30), (11, 12, 14, 13), (13, 14, 16, 15), (15, 16, 17, 39), (19, 17, 56, 57), (39, 17, 19, 18), (18, 19, 0, 44), (46, 45, 20, 21), (45, 44, 1, 20), (20, 1, 3, 22), (21, 20, 22, 23), (22, 3, 5, 24), (23, 22, 24, 25), (25, 24, 26, 27), (24, 5, 7, 26), (26, 7, 9, 28), (27, 26, 28, 29), (28, 9, 30, 31), (29, 28, 31, 32), (32, 31, 33, 34), (31, 30, 11, 33), (34, 33, 35, 36), (33, 11, 13, 35), (35, 13, 15, 37), (36, 35, 37, 38), (37, 15, 39, 40), (38, 37, 40, 41), (41, 40, 42, 43), (40, 39, 18, 42), (43, 42, 45, 46), (23, 25, 27, 29, 32, 34, 36, 38, 41, 43, 46, 21), (42, 18, 44, 45), (146, 63, 74, 149), (30, 141, 140, 12, 11), (16, 14, 54, 55), (14, 12, 53, 54), (143, 52, 63, 146), (10, 8, 51, 52), (0, 19, 57, 47), (8, 6, 50, 51), (17, 16, 55, 56), (6, 4, 49, 50), (4, 2, 48, 49), (2, 0, 47, 48), (149, 74, 85, 153), (51, 50, 61, 62), (57, 56, 67, 68), (48, 47, 58, 59), (54, 53, 64, 65), (52, 51, 62, 63), (47, 57, 68, 58), (49, 48, 59, 60), (55, 54, 65, 66), (53, 144, 147, 64), (50, 49, 60, 61), (56, 55, 66, 67), (78, 77, 88, 89), (62, 61, 72, 73), (68, 67, 78, 79), (59, 58, 69, 70), (65, 64, 75, 76), (63, 62, 73, 74), (58, 68, 79, 69), (60, 59, 70, 71), (66, 65, 76, 77), (64, 147, 150, 75), (61, 60, 71, 72), (67, 66, 77, 78), (128, 127, 93, 94), (154, 153, 85, 138, 131), (73, 72, 83, 84), (79, 78, 89, 90), (70, 69, 80, 81), (76, 75, 86, 87), (74, 73, 84, 85), (69, 79, 90, 80), (71, 70, 81, 82), (77, 76, 87, 88), (75, 150, 152, 86), (72, 71, 82, 83), (94, 93, 105, 106), (130, 129, 100, 101), (132, 131, 97, 98), (133, 128, 94, 95), (134, 130, 101, 102), (136, 135, 91, 92), (137, 132, 98, 99), (138, 133, 95, 96), (135, 134, 102, 91), (127, 136, 92, 93), (129, 137, 99, 100), (131, 138, 96, 97), (109, 108, 120, 121), (101, 100, 112, 113), (98, 97, 109, 110), (95, 94, 106, 107), (102, 101, 113, 114), (92, 91, 103, 104), (99, 98, 110, 111), (96, 95, 107, 108), (91, 102, 114, 103), (93, 92, 104, 105), (100, 99, 111, 112), (97, 96, 108, 109), (116, 115, 126, 125, 124, 123, 122, 121, 120, 119, 118, 117), (106, 105, 117, 118), (113, 112, 124, 125), (110, 109, 121, 122), (107, 106, 118, 119), (114, 113, 125, 126), (104, 103, 115, 116), (111, 110, 122, 123), (108, 107, 119, 120), (103, 114, 126, 115), (105, 104, 116, 117), (112, 111, 123, 124), (86, 152, 154, 131, 132), (88, 87, 137, 129), (82, 81, 136, 127), (80, 90, 134, 135), (85, 84, 133, 138), (87, 86, 132, 137), (81, 80, 135, 136), (90, 89, 130, 134), (84, 83, 128, 133), (89, 88, 129, 130), (83, 82, 127, 128), (139, 142, 141), (142, 140, 141), (152, 155, 154), (155, 153, 154), (144, 140, 142, 145), (145, 142, 139, 143), (143, 146, 148, 145), (145, 148, 147, 144), (146, 149, 151, 148), (148, 151, 150, 147), (149, 153, 155, 151), (151, 155, 152, 150), (139, 10, 52, 143)])
me_cylinder_004.polygons.foreach_set('use_smooth', [True] * 146)
_uv = me_cylinder_004.uv_layers.new(name='UVMap')
_uv.uv.foreach_set('vector', [1.0, 0.5, 1.0, 1.0, 0.9167, 1.0, 0.9167, 0.5, 0.9167, 0.5, 0.9167, 1.0, 0.8333, 1.0, 0.8333, 0.5, 0.8333, 0.5, 0.8333, 1.0, 0.75, 1.0, 0.75, 0.5, 0.75, 0.5, 0.75, 1.0, 0.6667, 1.0, 0.6667, 0.5, 0.6667, 0.5, 0.6667, 1.0, 0.5833, 1.0, 0.5833, 0.5, 0.4167, 1.0, 0.4754, 1.0, 0.4783, 1.0, 0.4167, 1.0, 0.5833, 0.5, 0.5833, 1.0, 0.5246, 1.0, 0.5, 0.9918, 0.5, 0.5, 0.4167, 0.5, 0.4167, 1.0, 0.3333, 1.0, 0.3333, 0.5, 0.3333, 0.5, 0.3333, 1.0, 0.25, 1.0, 0.25, 0.5, 0.25, 0.5, 0.25, 1.0, 0.1667, 1.0, 0.1667, 0.5, 0.08333, 1.0, 0.1667, 1.0, 0.1667, 1.0, 0.08333, 1.0, 0.1667, 0.5, 0.1667, 1.0, 0.08333, 1.0, 0.08333, 0.5, 0.08333, 0.5, 0.08333, 1.0, 7.451e-08, 1.0, 7.451e-08, 0.5, 0.75, 0.25, 0.75, 0.375, 0.6667, 0.375, 0.6667, 0.25, 0.75, 0.375, 0.75, 0.5, 0.6667, 0.5, 0.6667, 0.375, 0.6667, 0.375, 0.6667, 0.5, 0.5833, 0.5, 0.5833, 0.375, 0.6667, 0.25, 0.6667, 0.375, 0.5833, 0.375, 0.5833, 0.25, 0.5833, 0.375, 0.5833, 0.5, 0.5, 0.5, 0.5, 0.375, 0.5833, 0.25, 0.5833, 0.375, 0.5, 0.375, 0.5, 0.25, 0.5, 0.25, 0.5, 0.375, 0.4167, 0.375, 0.4167, 0.25, 0.5, 0.375, 0.5, 0.5, 0.4167, 0.5, 0.4167, 0.375, 0.4167, 0.375, 0.4167, 0.5, 0.3333, 0.5, 0.3333, 0.375, 0.4167, 0.25, 0.4167, 0.375, 0.3333, 0.375, 0.3333, 0.25, 0.3333, 0.375, 0.3333, 0.5, 0.25, 0.5, 0.25, 0.375, 0.3333, 0.25, 0.3333, 0.375, 0.25, 0.375, 0.25, 0.25, 0.25, 0.25, 0.25, 0.375, 0.1667, 0.375, 0.1667, 0.25, 0.25, 0.375, 0.25, 0.5, 0.1667, 0.5, 0.1667, 0.375, 0.1667, 0.25, 0.1667, 0.375, 0.08333, 0.375, 0.08333, 0.25, 0.1667, 0.375, 0.1667, 0.5, 0.08333, 0.5, 0.08333, 0.375, 0.08333, 0.375, 0.08333, 0.5, 0.0, 0.5, 2.98e-08, 0.375, 0.08333, 0.25, 0.08333, 0.375, 2.98e-08, 0.375, 0.0, 0.25, 1.0, 0.375, 1.0, 0.5, 0.9167, 0.5, 0.9167, 0.375, 1.0, 0.25, 1.0, 0.375, 0.9167, 0.375, 0.9167, 0.25, 0.9167, 0.25, 0.9167, 0.375, 0.8333, 0.375, 0.8333, 0.25, 0.9167, 0.375, 0.9167, 0.5, 0.8333, 0.5, 0.8333, 0.375, 0.8333, 0.25, 0.8333, 0.375, 0.75, 0.375, 0.75, 0.25, 0.5833, 0.25, 0.5, 0.25, 0.4167, 0.25, 0.3333, 0.25, 0.25, 0.25, 0.1667, 0.25, 0.08333, 0.25, 0.0, 0.25, 0.9167, 0.25, 0.8333, 0.25, 0.75, 0.25, 0.6667, 0.25, 0.8333, 0.375, 0.8333, 0.5, 0.75, 0.5, 0.75, 0.375, 0.5218, 1.0, 0.5833, 1.0, 0.5833, 1.0, 0.5249, 1.0, 0.5, 0.5, 0.5, 0.9918, 0.4754, 1.0, 0.4167, 1.0, 0.4167, 0.5, 0.25, 1.0, 0.3333, 1.0, 0.3333, 1.0, 0.25, 1.0, 0.3333, 1.0, 0.4167, 1.0, 0.4167, 1.0, 0.3333, 1.0, 0.5217, 1.0, 0.5833, 1.0, 0.5833, 1.0, 0.5218, 1.0, 0.5833, 1.0, 0.6667, 1.0, 0.6667, 1.0, 0.5833, 1.0, 7.451e-08, 1.0, 0.08333, 1.0, 0.08333, 1.0, 7.451e-08, 1.0, 0.6667, 1.0, 0.75, 1.0, 0.75, 1.0, 0.6667, 1.0, 0.1667, 1.0, 0.25, 1.0, 0.25, 1.0, 0.1667, 1.0, 0.75, 1.0, 0.8333, 1.0, 0.8333, 1.0, 0.75, 1.0, 0.8333, 1.0, 0.9167, 1.0, 0.9167, 1.0, 0.8333, 1.0, 0.9167, 1.0, 1.0, 1.0, 1.0, 1.0, 0.9167, 1.0, 0.5249, 1.0, 0.5833, 1.0, 0.5833, 1.0, 0.5285, 1.0, 0.6667, 1.0, 0.75, 1.0, 0.75, 1.0, 0.6667, 1.0, 0.08333, 1.0, 0.1667, 1.0, 0.1667, 1.0, 0.08333, 1.0, 0.9167, 1.0, 1.0, 1.0, 1.0, 1.0, 0.9167, 1.0, 0.3333, 1.0, 0.4167, 1.0, 0.4167, 1.0, 0.3333, 1.0, 0.5833, 1.0, 0.6667, 1.0, 0.6667, 1.0, 0.5833, 1.0, 7.451e-08, 1.0, 0.08333, 1.0, 0.08333, 1.0, 7.451e-08, 1.0, 0.8333, 1.0, 0.9167, 1.0, 0.9167, 1.0, 0.8333, 1.0, 0.25, 1.0, 0.3333, 1.0, 0.3333, 1.0, 0.25, 1.0, 0.4167, 1.0, 0.4783, 1.0, 0.4782, 1.0, 0.4167, 1.0, 0.75, 1.0, 0.8333, 1.0, 0.8333, 1.0, 0.75, 1.0, 0.1667, 1.0, 0.25, 1.0, 0.25, 1.0, 0.1667, 1.0, 0.1667, 1.0, 0.25, 1.0, 0.25, 1.0, 0.1667, 1.0, 0.6667, 1.0, 0.75, 1.0, 0.75, 1.0, 0.6667, 1.0, 0.08333, 1.0, 0.1667, 1.0, 0.1667, 1.0, 0.08333, 1.0, 0.9167, 1.0, 1.0, 1.0, 1.0, 1.0, 0.9167, 1.0, 0.3333, 1.0, 0.4167, 1.0, 0.4167, 1.0, 0.3333, 1.0, 0.5833, 1.0, 0.6667, 1.0, 0.6667, 1.0, 0.5833, 1.0, 7.451e-08, 1.0, 0.08333, 1.0, 0.08333, 1.0, 7.451e-08, 1.0, 0.8333, 1.0, 0.9167, 1.0, 0.9167, 1.0, 0.8333, 1.0, 0.25, 1.0, 0.3333, 1.0, 0.3333, 1.0, 0.25, 1.0, 0.4167, 1.0, 0.4782, 1.0, 0.4751, 1.0, 0.4167, 1.0, 0.75, 1.0, 0.8333, 1.0, 0.8333, 1.0, 0.75, 1.0, 0.1667, 1.0, 0.25, 1.0, 0.25, 1.0, 0.1667, 1.0, 0.75, 1.0, 0.8333, 1.0, 0.8333, 1.0, 0.75, 1.0, 0.5, 1.0, 0.5285, 1.0, 0.5833, 1.0, 0.5833, 1.0, 0.5, 1.0, 0.6667, 1.0, 0.75, 1.0, 0.75, 1.0, 0.6667, 1.0, 0.08333, 1.0, 0.1667, 1.0, 0.1667, 1.0, 0.08333, 1.0, 0.9167, 1.0, 1.0, 1.0, 1.0, 1.0, 0.9167, 1.0, 0.3333, 1.0, 0.4167, 1.0, 0.4167, 1.0, 0.3333, 1.0, 0.5833, 1.0, 0.6667, 1.0, 0.6667, 1.0, 0.5833, 1.0, 7.451e-08, 1.0, 0.08333, 1.0, 0.08333, 1.0, 7.451e-08, 1.0, 0.8333, 1.0, 0.9167, 1.0, 0.9167, 1.0, 0.8333, 1.0, 0.25, 1.0, 0.3333, 1.0, 0.3333, 1.0, 0.25, 1.0, 0.4167, 1.0, 0.4751, 1.0, 0.4715, 1.0, 0.4167, 1.0, 0.75, 1.0, 0.8333, 1.0, 0.8333, 1.0, 0.75, 1.0, 0.75, 1.0, 0.8333, 1.0, 0.8333, 1.0, 0.75, 1.0, 0.1667, 1.0, 0.25, 1.0, 0.25, 1.0, 0.1667, 1.0, 0.4167, 1.0, 0.5, 1.0, 0.5, 1.0, 0.4167, 1.0, 0.6667, 1.0, 0.75, 1.0, 0.75, 1.0, 0.6667, 1.0, 0.08333, 1.0, 0.1667, 1.0, 0.1667, 1.0, 0.08333, 1.0, 0.9167, 1.0, 1.0, 1.0, 1.0, 1.0, 0.9167, 1.0, 0.3333, 1.0, 0.4167, 1.0, 0.4167, 1.0, 0.3333, 1.0, 0.5833, 1.0, 0.6667, 1.0, 0.6667, 1.0, 0.5833, 1.0, 7.451e-08, 1.0, 0.08333, 1.0, 0.08333, 1.0, 7.451e-08, 1.0, 0.8333, 1.0, 0.9167, 1.0, 0.9167, 1.0, 0.8333, 1.0, 0.25, 1.0, 0.3333, 1.0, 0.3333, 1.0, 0.25, 1.0, 0.5, 1.0, 0.5833, 1.0, 0.5833, 1.0, 0.5, 1.0, 0.5, 1.0, 0.5833, 1.0, 0.5833, 1.0, 0.5, 1.0, 0.1667, 1.0, 0.25, 1.0, 0.25, 1.0, 0.1667, 1.0, 0.4167, 1.0, 0.5, 1.0, 0.5, 1.0, 0.4167, 1.0, 0.6667, 1.0, 0.75, 1.0, 0.75, 1.0, 0.6667, 1.0, 0.08333, 1.0, 0.1667, 1.0, 0.1667, 1.0, 0.08333, 1.0, 0.9167, 1.0, 1.0, 1.0, 1.0, 1.0, 0.9167, 1.0, 0.3333, 1.0, 0.4167, 1.0, 0.4167, 1.0, 0.3333, 1.0, 0.5833, 1.0, 0.6667, 1.0, 0.6667, 1.0, 0.5833, 1.0, 7.451e-08, 1.0, 0.08333, 1.0, 0.08333, 1.0, 7.451e-08, 1.0, 0.8333, 1.0, 0.9167, 1.0, 0.9167, 1.0, 0.8333, 1.0, 0.25, 1.0, 0.3333, 1.0, 0.3333, 1.0, 0.25, 1.0, 0.5, 1.0, 0.5833, 1.0, 0.5833, 1.0, 0.5, 1.0, 0.37, 0.4578, 0.25, 0.49, 0.13, 0.4578, 0.04215, 0.37, 0.01, 0.25, 0.04215, 0.13, 0.13, 0.04215, 0.25, 0.01, 0.37, 0.04215, 0.4578, 0.13, 0.49, 0.25, 0.4578, 0.37, 0.75, 1.0, 0.8333, 1.0, 0.8333, 1.0, 0.75, 1.0, 0.1667, 1.0, 0.25, 1.0, 0.25, 1.0, 0.1667, 1.0, 0.4167, 1.0, 0.5, 1.0, 0.5, 1.0, 0.4167, 1.0, 0.6667, 1.0, 0.75, 1.0, 0.75, 1.0, 0.6667, 1.0, 0.08333, 1.0, 0.1667, 1.0, 0.1667, 1.0, 0.08333, 1.0, 0.9167, 1.0, 1.0, 1.0, 1.0, 1.0, 0.9167, 1.0, 0.3333, 1.0, 0.4167, 1.0, 0.4167, 1.0, 0.3333, 1.0, 0.5833, 1.0, 0.6667, 1.0, 0.6667, 1.0, 0.5833, 1.0, 7.451e-08, 1.0, 0.08333, 1.0, 0.08333, 1.0, 7.451e-08, 1.0, 0.8333, 1.0, 0.9167, 1.0, 0.9167, 1.0, 0.8333, 1.0, 0.25, 1.0, 0.3333, 1.0, 0.3333, 1.0, 0.25, 1.0, 0.4167, 1.0, 0.4715, 1.0, 0.5, 1.0, 0.5, 1.0, 0.4167, 1.0, 0.25, 1.0, 0.3333, 1.0, 0.3333, 1.0, 0.25, 1.0, 0.8333, 1.0, 0.9167, 1.0, 0.9167, 1.0, 0.8333, 1.0, 7.451e-08, 1.0, 0.08333, 1.0, 0.08333, 1.0, 7.451e-08, 1.0, 0.5833, 1.0, 0.6667, 1.0, 0.6667, 1.0, 0.5833, 1.0, 0.3333, 1.0, 0.4167, 1.0, 0.4167, 1.0, 0.3333, 1.0, 0.9167, 1.0, 1.0, 1.0, 1.0, 1.0, 0.9167, 1.0, 0.08333, 1.0, 0.1667, 1.0, 0.1667, 1.0, 0.08333, 1.0, 0.6667, 1.0, 0.75, 1.0, 0.75, 1.0, 0.6667, 1.0, 0.1667, 1.0, 0.25, 1.0, 0.25, 1.0, 0.1667, 1.0, 0.75, 1.0, 0.8333, 1.0, 0.8333, 1.0, 0.75, 1.0, 0.5246, 1.0, 0.5019, 1.0, 0.5, 0.9918, 0.5019, 1.0, 0.4838, 1.0, 0.5, 0.9918, 0.4715, 1.0, 0.4969, 1.0, 0.5, 1.0, 0.4969, 1.0, 0.5161, 1.0, 0.5, 1.0, 0.4783, 1.0, 0.4754, 1.0, 0.5, 1.0, 0.5, 1.0, 0.5, 1.0, 0.5, 1.0, 0.5246, 1.0, 0.5217, 1.0, 0.5217, 1.0, 0.5218, 1.0, 0.5, 1.0, 0.5, 1.0, 0.5, 1.0, 0.5, 1.0, 0.4782, 1.0, 0.4783, 1.0, 0.5218, 1.0, 0.5249, 1.0, 0.5, 1.0, 0.5, 1.0, 0.5, 1.0, 0.5, 1.0, 0.4751, 1.0, 0.4782, 1.0, 0.5249, 1.0, 0.5285, 1.0, 0.5, 1.0, 0.5, 1.0, 0.5, 1.0, 0.5, 1.0, 0.4715, 1.0, 0.4751, 1.0, 0.5246, 1.0, 0.5833, 1.0, 0.5833, 1.0, 0.5217, 1.0])
me_cylinder_004.update()
me_circle_001 = bpy.data.meshes.new('Circle.001')
me_circle_001.from_pydata([(-0.1294, 0.483, 4.107), (-0.3536, 0.3536, 4.107), (-0.483, 0.1294, 4.107), (-0.483, -0.1294, 4.107), (-0.3536, -0.3536, 4.107), (-0.1294, -0.483, 4.107), (0.1294, -0.483, 4.107), (0.3536, -0.3536, 4.107), (0.483, -0.1294, 4.107), (0.483, 0.1294, 4.107), (0.3536, 0.3536, 4.107), (0.1294, 0.483, 4.107), (-0.1294, 0.483, 3.901), (-0.3536, 0.3536, 3.901), (-0.483, 0.1294, 3.901), (-0.483, -0.1294, 3.901), (-0.3536, -0.3536, 3.901), (-0.1294, -0.483, 3.901), (0.1294, -0.483, 3.901), (0.3536, -0.3536, 3.901), (0.483, -0.1294, 3.901), (0.483, 0.1294, 3.901), (0.3536, 0.3536, 3.901), (0.1294, 0.483, 3.901), (-0.4179, 0.4179, 4.107), (-0.153, 0.5709, 4.107), (-0.5709, 0.153, 4.107), (-0.5709, -0.153, 4.107), (-0.4179, -0.4179, 4.107), (-0.153, -0.5709, 4.107), (0.153, -0.5709, 4.107), (0.4179, -0.4179, 4.107), (0.5709, -0.153, 4.107), (0.5709, 0.153, 4.107), (0.4179, 0.4179, 4.107), (0.153, 0.5709, 4.107), (-0.4179, 0.4179, 3.901), (-0.153, 0.5709, 3.901), (-0.5709, 0.153, 3.901), (-0.5709, -0.153, 3.901), (-0.4179, -0.4179, 3.901), (-0.153, -0.5709, 3.901), (0.153, -0.5709, 3.901), (0.4179, -0.4179, 3.901), (0.5709, -0.153, 3.901), (0.5709, 0.153, 3.901), (0.4179, 0.4179, 3.901), (0.153, 0.5709, 3.901), (-0.153, 2.236, 4.107), (0.153, 2.236, 4.107), (-0.153, 2.236, 3.901), (0.153, 2.236, 3.901), (-0.153, 2.533, 4.107), (0.153, 2.533, 4.107), (-0.153, 2.533, 3.901), (0.153, 2.533, 3.901), (-0.1294, 0.483, 0.2059), (-0.3536, 0.3536, 0.2059), (-0.483, 0.1294, 0.2059), (-0.483, -0.1294, 0.2059), (-0.3536, -0.3536, 0.2059), (-0.1294, -0.483, 0.2059), (0.1294, -0.483, 0.2059), (0.3536, -0.3536, 0.2059), (0.483, -0.1294, 0.2059), (0.483, 0.1294, 0.2059), (0.3536, 0.3536, 0.2059), (0.1294, 0.483, 0.2059), (-0.1294, 0.483, 0.0), (-0.3536, 0.3536, 0.0), (-0.483, 0.1294, 0.0), (-0.483, -0.1294, 0.0), (-0.3536, -0.3536, 0.0), (-0.1294, -0.483, 0.0), (0.1294, -0.483, 0.0), (0.3536, -0.3536, 0.0), (0.483, -0.1294, 0.0), (0.483, 0.1294, 0.0), (0.3536, 0.3536, 0.0), (0.1294, 0.483, 0.0), (-0.4179, 0.4179, 0.2059), (-0.153, 0.5709, 0.2059), (-0.5709, 0.153, 0.2059), (-0.5709, -0.153, 0.2059), (-0.4179, -0.4179, 0.2059), (-0.153, -0.5709, 0.2059), (0.153, -0.5709, 0.2059), (0.4179, -0.4179, 0.2059), (0.5709, -0.153, 0.2059), (0.5709, 0.153, 0.2059), (0.4179, 0.4179, 0.2059), (0.153, 0.5709, 0.2059), (-0.4179, 0.4179, 0.0), (-0.153, 0.5709, 0.0), (-0.5709, 0.153, 0.0), (-0.5709, -0.153, 0.0), (-0.4179, -0.4179, 0.0), (-0.153, -0.5709, 0.0), (0.153, -0.5709, 0.0), (0.4179, -0.4179, 0.0), (0.5709, -0.153, 0.0), (0.5709, 0.153, 0.0), (0.4179, 0.4179, 0.0), (0.153, 0.5709, 0.0), (-0.153, 2.236, 0.2059), (0.153, 2.236, 0.2059), (-0.153, 2.236, 0.0), (0.153, 2.236, 0.0), (-0.153, 2.533, 0.2059), (0.153, 2.533, 0.2059), (-0.153, 2.533, 0.0), (0.153, 2.533, 0.0), (-0.153, 2.236, 4.909), (0.153, 2.236, 4.909), (-0.153, 2.533, 4.909), (0.153, 2.533, 4.909)], [], [(11, 23, 22, 10), (1, 13, 12, 0), (8, 20, 19, 7), (5, 17, 16, 4), (0, 12, 23, 11), (2, 14, 13, 1), (9, 21, 20, 8), (6, 18, 17, 5), (3, 15, 14, 2), (10, 22, 21, 9), (7, 19, 18, 6), (4, 16, 15, 3), (35, 34, 46, 47), (24, 25, 37, 36), (32, 31, 43, 44), (29, 28, 40, 41), (35, 47, 51, 49), (26, 24, 36, 38), (33, 32, 44, 45), (30, 29, 41, 42), (27, 26, 38, 39), (34, 33, 45, 46), (31, 30, 42, 43), (28, 27, 39, 40), (3, 2, 26, 27), (17, 18, 42, 41), (11, 10, 34, 35), (4, 3, 27, 28), (18, 19, 43, 42), (0, 11, 35, 25), (5, 4, 28, 29), (19, 20, 44, 43), (12, 13, 36, 37), (6, 5, 29, 30), (20, 21, 45, 44), (13, 14, 38, 36), (7, 6, 30, 31), (21, 22, 46, 45), (14, 15, 39, 38), (8, 7, 31, 32), (22, 23, 47, 46), (1, 0, 25, 24), (15, 16, 40, 39), (9, 8, 32, 33), (23, 12, 37, 47), (2, 1, 24, 26), (16, 17, 41, 40), (10, 9, 33, 34), (49, 53, 115, 113), (47, 37, 50, 51), (37, 25, 48, 50), (25, 35, 49, 48), (52, 53, 55, 54), (50, 48, 52, 54), (105, 109, 55, 51), (49, 51, 55, 53), (67, 79, 78, 66), (57, 69, 68, 56), (64, 76, 75, 63), (61, 73, 72, 60), (56, 68, 79, 67), (58, 70, 69, 57), (65, 77, 76, 64), (62, 74, 73, 61), (59, 71, 70, 58), (66, 78, 77, 65), (63, 75, 74, 62), (60, 72, 71, 59), (91, 90, 102, 103), (80, 81, 93, 92), (88, 87, 99, 100), (85, 84, 96, 97), (91, 103, 107, 105), (82, 80, 92, 94), (89, 88, 100, 101), (86, 85, 97, 98), (83, 82, 94, 95), (90, 89, 101, 102), (87, 86, 98, 99), (84, 83, 95, 96), (59, 58, 82, 83), (73, 74, 98, 97), (67, 66, 90, 91), (60, 59, 83, 84), (74, 75, 99, 98), (56, 67, 91, 81), (61, 60, 84, 85), (75, 76, 100, 99), (68, 69, 92, 93), (62, 61, 85, 86), (76, 77, 101, 100), (69, 70, 94, 92), (63, 62, 86, 87), (77, 78, 102, 101), (70, 71, 95, 94), (64, 63, 87, 88), (78, 79, 103, 102), (57, 56, 81, 80), (71, 72, 96, 95), (65, 64, 88, 89), (79, 68, 93, 103), (58, 57, 80, 82), (72, 73, 97, 96), (66, 65, 89, 90), (109, 108, 54, 55), (103, 93, 106, 107), (93, 81, 104, 106), (81, 91, 105, 104), (108, 109, 111, 110), (106, 104, 108, 110), (107, 106, 110, 111), (105, 107, 111, 109), (108, 104, 50, 54), (104, 105, 51, 50), (112, 113, 115, 114), (53, 52, 114, 115), (52, 48, 112, 114), (48, 49, 113, 112)])
me_circle_001.polygons.foreach_set('use_smooth', [True] * 118)
_uv = me_circle_001.uv_layers.new(name='UVMap')
_uv.uv.foreach_set('vector', [0.0, 0.0, 0.0, 0.0, 0.0, 0.0, 0.0, 0.0, 0.0, 0.0, 0.0, 0.0, 0.0, 0.0, 0.0, 0.0, 0.0, 0.0, 0.0, 0.0, 0.0, 0.0, 0.0, 0.0, 0.0, 0.0, 0.0, 0.0, 0.0, 0.0, 0.0, 0.0, 0.0, 0.0, 0.0, 0.0, 0.0, 0.0, 0.0, 0.0, 0.0, 0.0, 0.0, 0.0, 0.0, 0.0, 0.0, 0.0, 0.0, 0.0, 0.0, 0.0, 0.0, 0.0, 0.0, 0.0, 0.0, 0.0, 0.0, 0.0, 0.0, 0.0, 0.0, 0.0, 0.0, 0.0, 0.0, 0.0, 0.0, 0.0, 0.0, 0.0, 0.0, 0.0, 0.0, 0.0, 0.0, 0.0, 0.0, 0.0, 0.0, 0.0, 0.0, 0.0, 0.0, 0.0, 0.0, 0.0, 0.0, 0.0, 0.0, 0.0, 0.0, 0.0, 0.0, 0.0, 0.0, 0.0, 0.0, 0.0, 0.0, 0.0, 0.0, 0.0, 0.0, 0.0, 0.0, 0.0, 0.0, 0.0, 0.0, 0.0, 0.0, 0.0, 0.0, 0.0, 0.0, 0.0, 0.0, 0.0, 0.0, 0.0, 0.0, 0.0, 0.0, 0.0, 0.0, 0.0, 0.0, 0.0, 0.0, 0.0, 0.0, 0.0, 0.0, 0.0, 0.0, 0.0, 0.0, 0.0, 0.0, 0.0, 0.0, 0.0, 0.0, 0.0, 0.0, 0.0, 0.0, 0.0, 0.0, 0.0, 0.0, 0.0, 0.0, 0.0, 0.0, 0.0, 0.0, 0.0, 0.0, 0.0, 0.0, 0.0, 0.0, 0.0, 0.0, 0.0, 0.0, 0.0, 0.0, 0.0, 0.0, 0.0, 0.0, 0.0, 0.0, 0.0, 0.0, 0.0, 0.0, 0.0, 0.0, 0.0, 0.0, 0.0, 0.0, 0.0, 0.0, 0.0, 0.0, 0.0, 0.0, 0.0, 0.0, 0.0, 0.0, 0.0, 0.0, 0.0, 0.0, 0.0, 0.0, 0.0, 0.0, 0.0, 0.0, 0.0, 0.0, 0.0, 0.0, 0.0, 0.0, 0.0, 0.0, 0.0, 0.0, 0.0, 0.0, 0.0, 0.0, 0.0, 0.0, 0.0, 0.0, 0.0, 0.0, 0.0, 0.0, 0.0, 0.0, 0.0, 0.0, 0.0, 0.0, 0.0, 0.0, 0.0, 0.0, 0.0, 0.0, 0.0, 0.0, 0.0, 0.0, 0.0, 0.0, 0.0, 0.0, 0.0, 0.0, 0.0, 0.0, 0.0, 0.0, 0.0, 0.0, 0.0, 0.0, 0.0, 0.0, 0.0, 0.0, 0.0, 0.0, 0.0, 0.0, 0.0, 0.0, 0.0, 0.0, 0.0, 0.0, 0.0, 0.0, 0.0, 0.0, 0.0, 0.0, 0.0, 0.0, 0.0, 0.0, 0.0, 0.0, 0.0, 0.0, 0.0, 0.0, 0.0, 0.0, 0.0, 0.0, 0.0, 0.0, 0.0, 0.0, 0.0, 0.0, 0.0, 0.0, 0.0, 0.0, 0.0, 0.0, 0.0, 0.0, 0.0, 0.0, 0.0, 0.0, 0.0, 0.0, 0.0, 0.0, 0.0, 0.0, 0.0, 0.0, 0.0, 0.0, 0.0, 0.0, 0.0, 0.0, 0.0, 0.0, 0.0, 0.0, 0.0, 0.0, 0.0, 0.0, 0.0, 0.0, 0.0, 0.0, 0.0, 0.0, 0.0, 0.0, 0.0, 0.0, 0.0, 0.0, 0.0, 0.0, 0.0, 0.0, 0.0, 0.0, 0.0, 0.0, 0.0, 0.0, 0.0, 0.0, 0.0, 0.0, 0.0, 0.0, 0.0, 0.0, 0.0, 0.0, 0.0, 0.0, 0.0, 0.0, 0.0, 0.0, 0.0, 0.0, 0.0, 0.0, 0.0, 0.0, 0.0, 0.0, 0.0, 0.0, 0.0, 0.0, 0.0, 0.0, 0.0, 0.0, 0.0, 0.0, 0.0, 0.0, 0.0, 0.0, 0.0, 0.0, 0.0, 0.0, 0.0, 0.0, 0.0, 0.0, 0.0, 0.0, 0.0, 0.0, 0.0, 0.0, 0.0, 0.0, 0.0, 0.0, 0.0, 0.0, 0.0, 0.0, 0.0, 0.0, 0.0, 0.0, 0.0, 0.0, 0.0, 0.0, 0.0, 0.0, 0.0, 0.0, 0.0, 0.0, 0.0, 0.0, 0.0, 0.0, 0.0, 0.0, 0.0, 0.0, 0.0, 0.0, 0.0, 0.0, 0.0, 0.0, 0.0, 0.0, 0.0, 0.0, 0.0, 0.0, 0.0, 0.0, 0.0, 0.0, 0.0, 0.0, 0.0, 0.0, 0.0, 0.0, 0.0, 0.0, 0.0, 0.0, 0.0, 0.0, 0.0, 0.0, 0.0, 0.0, 0.0, 0.0, 0.0, 0.0, 0.0, 0.0, 0.0, 0.0, 0.0, 0.0, 0.0, 0.0, 0.0, 0.0, 0.0, 0.0, 0.0, 0.0, 0.0, 0.0, 0.0, 0.0, 0.0, 0.0, 0.0, 0.0, 0.0, 0.0, 0.0, 0.0, 0.0, 0.0, 0.0, 0.0, 0.0, 0.0, 0.0, 0.0, 0.0, 0.0, 0.0, 0.0, 0.0, 0.0, 0.0, 0.0, 0.0, 0.0, 0.0, 0.0, 0.0, 0.0, 0.0, 0.0, 0.0, 0.0, 0.0, 0.0, 0.0, 0.0, 0.0, 0.0, 0.0, 0.0, 0.0, 0.0, 0.0, 0.0, 0.0, 0.0, 0.0, 0.0, 0.0, 0.0, 0.0, 0.0, 0.0, 0.0, 0.0, 0.0, 0.0, 0.0, 0.0, 0.0, 0.0, 0.0, 0.0, 0.0, 0.0, 0.0, 0.0, 0.0, 0.0, 0.0, 0.0, 0.0, 0.0, 0.0, 0.0, 0.0, 0.0, 0.0, 0.0, 0.0, 0.0, 0.0, 0.0, 0.0, 0.0, 0.0, 0.0, 0.0, 0.0, 0.0, 0.0, 0.0, 0.0, 0.0, 0.0, 0.0, 0.0, 0.0, 0.0, 0.0, 0.0, 0.0, 0.0, 0.0, 0.0, 0.0, 0.0, 0.0, 0.0, 0.0, 0.0, 0.0, 0.0, 0.0, 0.0, 0.0, 0.0, 0.0, 0.0, 0.0, 0.0, 0.0, 0.0, 0.0, 0.0, 0.0, 0.0, 0.0, 0.0, 0.0, 0.0, 0.0, 0.0, 0.0, 0.0, 0.0, 0.0, 0.0, 0.0, 0.0, 0.0, 0.0, 0.0, 0.0, 0.0, 0.0, 0.0, 0.0, 0.0, 0.0, 0.0, 0.0, 0.0, 0.0, 0.0, 0.0, 0.0, 0.0, 0.0, 0.0, 0.0, 0.0, 0.0, 0.0, 0.0, 0.0, 0.0, 0.0, 0.0, 0.0, 0.0, 0.0, 0.0, 0.0, 0.0, 0.0, 0.0, 0.0, 0.0, 0.0, 0.0, 0.0, 0.0, 0.0, 0.0, 0.0, 0.0, 0.0, 0.0, 0.0, 0.0, 0.0, 0.0, 0.0, 0.0, 0.0, 0.0, 0.0, 0.0, 0.0, 0.0, 0.0, 0.0, 0.0, 0.0, 0.0, 0.0, 0.0, 0.0, 0.0, 0.0, 0.0, 0.0, 0.0, 0.0, 0.0, 0.0, 0.0, 0.0, 0.0, 0.0, 0.0, 0.0, 0.0, 0.0, 0.0, 0.0, 0.0, 0.0, 0.0, 0.0, 0.0, 0.0, 0.0, 0.0, 0.0, 0.0, 0.0, 0.0, 0.0, 0.0, 0.0, 0.0, 0.0, 0.0, 0.0, 0.0, 0.0, 0.0, 0.0, 0.0, 0.0, 0.0, 0.0, 0.0, 0.0, 0.0, 0.0, 0.0, 0.0, 0.0, 0.0, 0.0, 0.0, 0.0, 0.0, 0.0, 0.0, 0.0, 0.0, 0.0, 0.0, 0.0, 0.0, 0.0, 0.0, 0.0, 0.0, 0.0, 0.0, 0.0, 0.0, 0.0, 0.0, 0.0, 0.0, 0.0, 0.0, 0.0, 0.0, 0.0, 0.0, 0.0, 0.0, 0.0, 0.0, 0.0, 0.0, 0.0, 0.0, 0.0, 0.0, 0.0, 0.0, 0.0, 0.0, 0.0, 0.0, 0.0, 0.0, 0.0, 0.0, 0.0, 0.0, 0.0, 0.0, 0.0, 0.0, 0.0, 0.0, 0.0, 0.0, 0.0, 0.0, 0.0, 0.0, 0.0, 0.0, 0.0, 0.0, 0.0, 0.0, 0.0, 0.0, 0.0, 0.0, 0.0, 0.0, 0.0, 0.0, 0.0, 0.0, 0.0, 0.0, 0.0, 0.0, 0.0, 0.0, 0.0, 0.0, 0.0, 0.0, 0.0, 0.0, 0.0, 0.0, 0.0, 0.0, 0.0, 0.0, 0.0, 0.0, 0.0, 0.0, 0.0, 0.0, 0.0, 0.0, 0.0, 0.0, 0.0, 0.0, 0.0, 0.0, 0.0, 0.0, 0.0, 0.0, 0.0, 0.0, 0.0, 0.0, 0.0, 0.0, 0.0, 0.0, 0.0, 0.0, 0.0, 0.0, 0.0, 0.0, 0.0, 0.0, 0.0, 0.0, 0.0, 0.0, 0.0, 0.0, 0.0, 0.0, 0.0, 0.0, 0.0, 0.0, 0.0, 0.0, 0.0, 0.0, 0.0, 0.0, 0.0, 0.0, 0.0, 0.0, 0.0, 0.0, 0.0, 0.0, 0.0, 0.0, 0.0, 0.0, 0.0, 0.0, 0.0, 0.0, 0.0, 0.0, 0.0, 0.0, 0.0, 0.0, 0.0, 0.0, 0.0, 0.0, 0.0, 0.0, 0.0, 0.0, 0.0, 0.0, 0.0, 0.0, 0.0, 0.0, 0.0, 0.0, 0.0])
me_circle_001.update()

# ---- objects
ob_flask = bpy.data.objects.new('Flask', me_cylinder)
ob_flask_002 = bpy.data.objects.new('Flask.002', me_cylinder_002)
ob_flask_001 = bpy.data.objects.new('Flask.001', me_cylinder_003)
ob_flask_003 = bpy.data.objects.new('Flask.003', me_cylinder_004)
ob_stand_001 = bpy.data.objects.new('stand.001', me_circle_001)

# ---- transforms, parenting, visibility, modifiers, constraints
ob_flask.location = (-1.007e-09, 1.58e-08, 0.08276)
ob_flask_002.location = (0.5, 1.329e-07, 0.09431)
ob_flask_001.location = (0.2, 1.58e-08, 0.0)
ob_flask_003.location = (-0.3, 0.01069, 0.0)
ob_stand_001.location = (0.5, 1.49e-08, 6.017e-05)
ob_stand_001.scale = (0.1024, 0.1024, 0.1024)
_m = ob_stand_001.modifiers.new('Auto Smooth', 'NODES')
_m.node_group = ng_auto_smooth
_gi = [s.identifier for s in ng_auto_smooth.interface.items_tree if s.item_type == 'SOCKET' and s.in_out == 'INPUT']
_m[_gi[1]] = 0.5986  # Angle

# ---- collection membership
col_collection.objects.link(ob_flask)
col_collection.objects.link(ob_flask_002)
col_collection.objects.link(ob_flask_001)
col_collection.objects.link(ob_flask_003)
col_collection.objects.link(ob_stand_001)

# ---- scene / render settings (as saved in the file)
scene.frame_start = 1; scene.frame_end = 250; scene.frame_set(1)
scene.render.engine = 'BLENDER_EEVEE_NEXT'
scene.cycles.use_denoising = False
scene.cycles.sampling_pattern = 'TABULATED_SOBOL'
scene.view_settings.view_transform = 'Filmic'
scene.unit_settings.scale_length = 2.0
bpy.context.view_layer.update()

# ---- added for rendering (the .blend has no active camera and no usable light): camera, sun
cam_auto = bpy.data.cameras.new('AutoCamera')
cam_auto.lens = 50.0
cam_auto.sensor_width = 36.0
cam_auto.clip_end = 1000.0
ob_auto_camera = bpy.data.objects.new('AutoCamera', cam_auto)
scene.collection.objects.link(ob_auto_camera)
ob_auto_camera.location = (1.51332, -1.67612, 1.54401)
ob_auto_camera.rotation_euler = (1.09748, -7.21219e-08, 0.694738)
scene.camera = ob_auto_camera
light_auto_sun = bpy.data.lights.new('AutoSun', 'SUN')
light_auto_sun.energy = 3.0
light_auto_sun.angle = 0.0523599
ob_auto_sun = bpy.data.objects.new('AutoSun', light_auto_sun)
scene.collection.objects.link(ob_auto_sun)
ob_auto_sun.rotation_euler = (0.872665, 0.174533, 0.523599)
bpy.context.view_layer.update()
